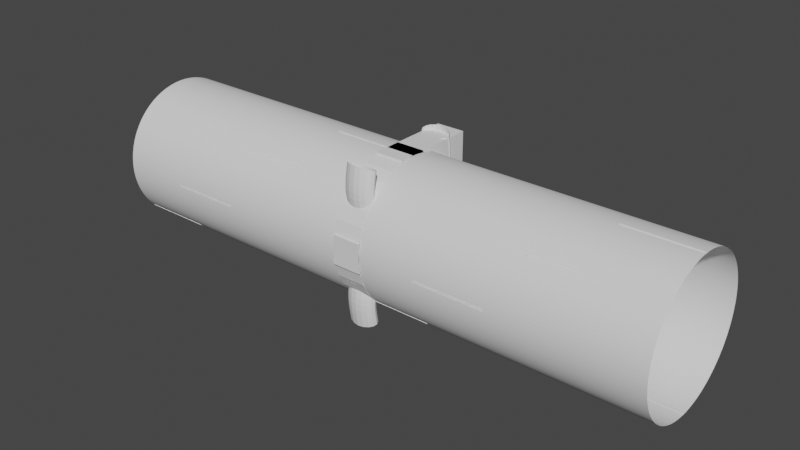 # Source: NeonTile.blend  (saved by Blender 2.92.15; exported with 4.5.12 LTS)
import bpy
from mathutils import Matrix  # noqa: F401  (used for matrix-valued properties, if any)

bpy.ops.wm.read_factory_settings(use_empty=True)
scene = bpy.context.scene
scene.name = 'Scene'

# ---- collections
col_collection = bpy.data.collections.new('Collection'); scene.collection.children.link(col_collection)
col_maintile = bpy.data.collections.new('MainTile'); col_collection.children.link(col_maintile)
col_obstacles = bpy.data.collections.new('Obstacles'); col_collection.children.link(col_obstacles)
col_obstacle1 = bpy.data.collections.new('Obstacle1'); col_obstacles.children.link(col_obstacle1)
col_obstacle2 = bpy.data.collections.new('Obstacle2'); col_obstacles.children.link(col_obstacle2)
col_obstacle3 = bpy.data.collections.new('Obstacle3'); col_obstacles.children.link(col_obstacle3)
col_obstacle4 = bpy.data.collections.new('Obstacle4'); col_obstacles.children.link(col_obstacle4)
col_obstacle5 = bpy.data.collections.new('Obstacle5'); col_obstacles.children.link(col_obstacle5)

# ---- world
world_world = bpy.data.worlds.new('World'); scene.world = world_world
world_world.use_nodes = True; world_world.node_tree.nodes.clear()
_N = world_world.node_tree.nodes; _L = world_world.node_tree.links
n0 = _N.new('ShaderNodeOutputWorld'); n0.name = 'World Output'; n0.location = (300, 300)
n1 = _N.new('ShaderNodeBackground'); n1.name = 'Background'; n1.location = (10, 300)
n1.inputs[0].default_value = (0.05088, 0.05088, 0.05088, 1.0)
_L.new(n1.outputs[0], n0.inputs[0])
n0.is_active_output = True
world_world.color = (0.05088, 0.05088, 0.05088)
world_world.use_sun_shadow = False
world_world.sun_shadow_jitter_overblur = 0.0

# ---- meshes
me_cylinder_005 = bpy.data.meshes.new('Cylinder.005')
me_cylinder_005.from_pydata([(-4.0, 1.0, 1.748e-07), (4.0, 1.0, -1.748e-07), (-4.0, 0.9808, -0.1951), (4.0, 0.9808, -0.1951), (-4.0, 0.9239, -0.3827), (4.0, 0.9239, -0.3827), (-4.0, 0.8315, -0.5556), (4.0, 0.8315, -0.5556), (-4.0, 0.7071, -0.7071), (4.0, 0.7071, -0.7071), (-4.0, 0.5556, -0.8315), (4.0, 0.5556, -0.8315), (-4.0, 0.3827, -0.9239), (4.0, 0.3827, -0.9239), (-4.0, 0.1951, -0.9808), (4.0, 0.1951, -0.9808), (-4.0, 7.55e-08, -1.0), (4.0, 7.55e-08, -1.0), (-4.0, -0.1951, -0.9808), (4.0, -0.1951, -0.9808), (-4.0, -0.3827, -0.9239), (4.0, -0.3827, -0.9239), (-4.0, -0.5556, -0.8315), (4.0, -0.5556, -0.8315), (-4.0, -0.7071, -0.7071), (4.0, -0.7071, -0.7071), (-4.0, -0.8315, -0.5556), (4.0, -0.8315, -0.5556), (-4.0, -0.9239, -0.3827), (4.0, -0.9239, -0.3827), (-4.0, -0.9808, -0.1951), (4.0, -0.9808, -0.1951), (-4.0, -1.0, 5.007e-07), (4.0, -1.0, 1.51e-07), (-4.0, -0.9808, 0.1951), (4.0, -0.9808, 0.1951), (-4.0, -0.9239, 0.3827), (4.0, -0.9239, 0.3827), (-4.0, -0.8315, 0.5556), (4.0, -0.8315, 0.5556), (-4.0, -0.7071, 0.7071), (4.0, -0.7071, 0.7071), (-4.0, -0.5556, 0.8315), (4.0, -0.5556, 0.8315), (-4.0, -0.3827, 0.9239), (4.0, -0.3827, 0.9239), (-4.0, -0.1951, 0.9808), (4.0, -0.1951, 0.9808), (-4.0, 9.656e-07, 1.0), (4.0, 9.656e-07, 1.0), (-4.0, 0.1951, 0.9808), (4.0, 0.1951, 0.9808), (-4.0, 0.3827, 0.9239), (4.0, 0.3827, 0.9239), (-4.0, 0.5556, 0.8315), (4.0, 0.5556, 0.8315), (-4.0, 0.7071, 0.7071), (4.0, 0.7071, 0.7071), (-4.0, 0.8315, 0.5556), (4.0, 0.8315, 0.5556), (-4.0, 0.9239, 0.3827), (4.0, 0.9239, 0.3827), (-4.0, 0.9808, 0.1951), (4.0, 0.9808, 0.1951)], [], [(0, 2, 3, 1), (2, 4, 5, 3), (4, 6, 7, 5), (6, 8, 9, 7), (8, 10, 11, 9), (10, 12, 13, 11), (12, 14, 15, 13), (14, 16, 17, 15), (16, 18, 19, 17), (18, 20, 21, 19), (20, 22, 23, 21), (22, 24, 25, 23), (24, 26, 27, 25), (26, 28, 29, 27), (28, 30, 31, 29), (30, 32, 33, 31), (32, 34, 35, 33), (34, 36, 37, 35), (36, 38, 39, 37), (38, 40, 41, 39), (40, 42, 43, 41), (42, 44, 45, 43), (44, 46, 47, 45), (46, 48, 49, 47), (48, 50, 51, 49), (50, 52, 53, 51), (52, 54, 55, 53), (54, 56, 57, 55), (56, 58, 59, 57), (58, 60, 61, 59), (60, 62, 63, 61), (62, 0, 1, 63)])
_uv = me_cylinder_005.uv_layers.new(name='UVMap')
_uv.uv.foreach_set('vector', [1.0, 0.5, 0.9688, 0.5, 0.9688, 1.0, 1.0, 1.0, 0.9688, 0.5, 0.9375, 0.5, 0.9375, 1.0, 0.9688, 1.0, 0.9375, 0.5, 0.9062, 0.5, 0.9062, 1.0, 0.9375, 1.0, 0.9062, 0.5, 0.875, 0.5, 0.875, 1.0, 0.9062, 1.0, 0.875, 0.5, 0.8438, 0.5, 0.8438, 1.0, 0.875, 1.0, 0.8438, 0.5, 0.8125, 0.5, 0.8125, 1.0, 0.8438, 1.0, 0.8125, 0.5, 0.7812, 0.5, 0.7812, 1.0, 0.8125, 1.0, 0.7812, 0.5, 0.75, 0.5, 0.75, 1.0, 0.7812, 1.0, 0.75, 0.5, 0.7188, 0.5, 0.7188, 1.0, 0.75, 1.0, 0.7188, 0.5, 0.6875, 0.5, 0.6875, 1.0, 0.7188, 1.0, 0.6875, 0.5, 0.6562, 0.5, 0.6562, 1.0, 0.6875, 1.0, 0.6562, 0.5, 0.625, 0.5, 0.625, 1.0, 0.6562, 1.0, 0.625, 0.5, 0.5938, 0.5, 0.5938, 1.0, 0.625, 1.0, 0.5938, 0.5, 0.5625, 0.5, 0.5625, 1.0, 0.5938, 1.0, 0.5625, 0.5, 0.5312, 0.5, 0.5312, 1.0, 0.5625, 1.0, 0.5312, 0.5, 0.5, 0.5, 0.5, 1.0, 0.5312, 1.0, 0.5, 0.5, 0.4688, 0.5, 0.4688, 1.0, 0.5, 1.0, 0.4688, 0.5, 0.4375, 0.5, 0.4375, 1.0, 0.4688, 1.0, 0.4375, 0.5, 0.4062, 0.5, 0.4062, 1.0, 0.4375, 1.0, 0.4062, 0.5, 0.375, 0.5, 0.375, 1.0, 0.4062, 1.0, 0.375, 0.5, 0.3438, 0.5, 0.3438, 1.0, 0.375, 1.0, 0.3438, 0.5, 0.3125, 0.5, 0.3125, 1.0, 0.3438, 1.0, 0.3125, 0.5, 0.2812, 0.5, 0.2812, 1.0, 0.3125, 1.0, 0.2812, 0.5, 0.25, 0.5, 0.25, 1.0, 0.2812, 1.0, 0.25, 0.5, 0.2188, 0.5, 0.2188, 1.0, 0.25, 1.0, 0.2188, 0.5, 0.1875, 0.5, 0.1875, 1.0, 0.2188, 1.0, 0.1875, 0.5, 0.1562, 0.5, 0.1562, 1.0, 0.1875, 1.0, 0.1562, 0.5, 0.125, 0.5, 0.125, 1.0, 0.1562, 1.0, 0.125, 0.5, 0.09375, 0.5, 0.09375, 1.0, 0.125, 1.0, 0.09375, 0.5, 0.0625, 0.5, 0.0625, 1.0, 0.09375, 1.0, 0.0625, 0.5, 0.03125, 0.5, 0.03125, 1.0, 0.0625, 1.0, 0.03125, 0.5, 0.0, 0.5, 0.0, 1.0, 0.03125, 1.0])
me_cylinder_005.use_remesh_fix_poles = True
me_cylinder_005.use_remesh_preserve_attributes = False
me_cylinder_005.use_mirror_vertex_groups = False
me_cylinder_005.update()
me_cylinder_010 = bpy.data.meshes.new('Cylinder.010')
me_cylinder_010.from_pydata([(-1.267e-08, -0.7, -0.7), (1.0, -0.7, -0.7), (-1.274e-08, -0.6988, -0.7016), (1.0, -0.6988, -0.7016), (-1.28e-08, -0.6979, -0.7033), (1.0, -0.6979, -0.7033), (-1.287e-08, -0.6973, -0.7052), (1.0, -0.6973, -0.7052), (-1.293e-08, -0.6971, -0.7071), (1.0, -0.6971, -0.7071), (-1.299e-08, -0.6973, -0.7091), (1.0, -0.6973, -0.7091), (-1.304e-08, -0.6979, -0.7109), (1.0, -0.6979, -0.7109), (-1.308e-08, -0.6988, -0.7127), (1.0, -0.6988, -0.7127), (-1.311e-08, -0.7, -0.7142), (1.0, -0.7, -0.7142), (-1.249e-08, -0.7142, -0.7), (1.0, -0.7142, -0.7), (-1.247e-08, -0.7127, -0.6988), (1.0, -0.7127, -0.6988), (-1.247e-08, -0.7109, -0.6979), (1.0, -0.7109, -0.6979), (-1.247e-08, -0.7091, -0.6973), (1.0, -0.7091, -0.6973), (-1.249e-08, -0.7071, -0.6971), (1.0, -0.7071, -0.6971), (-1.252e-08, -0.7052, -0.6973), (1.0, -0.7052, -0.6973), (-1.257e-08, -0.7033, -0.6979), (1.0, -0.7033, -0.6979), (-1.262e-08, -0.7016, -0.6988), (1.0, -0.7016, -0.6988), (-4.0, 0.7, 0.7), (-3.0, 0.7, 0.7), (-4.0, 0.6988, 0.7016), (-3.0, 0.6988, 0.7016), (-4.0, 0.6979, 0.7033), (-3.0, 0.6979, 0.7033), (-4.0, 0.6973, 0.7052), (-3.0, 0.6973, 0.7052), (-4.0, 0.6971, 0.7071), (-3.0, 0.6971, 0.7071), (-4.0, 0.6973, 0.7091), (-3.0, 0.6973, 0.7091), (-4.0, 0.6979, 0.7109), (-3.0, 0.6979, 0.7109), (-4.0, 0.6988, 0.7127), (-3.0, 0.6988, 0.7127), (-4.0, 0.7, 0.7142), (-3.0, 0.7, 0.7142), (-4.0, 0.7142, 0.7), (-3.0, 0.7142, 0.7), (-4.0, 0.7127, 0.6988), (-3.0, 0.7127, 0.6988), (-4.0, 0.7109, 0.6979), (-3.0, 0.7109, 0.6979), (-4.0, 0.7091, 0.6973), (-3.0, 0.7091, 0.6973), (-4.0, 0.7071, 0.6971), (-3.0, 0.7071, 0.6971), (-4.0, 0.7052, 0.6973), (-3.0, 0.7052, 0.6973), (-4.0, 0.7033, 0.6979), (-3.0, 0.7033, 0.6979), (-4.0, 0.7016, 0.6988), (-3.0, 0.7016, 0.6988), (-4.0, -0.7, -0.7), (-3.0, -0.7, -0.7), (-4.0, -0.6988, -0.7016), (-3.0, -0.6988, -0.7016), (-4.0, -0.6979, -0.7033), (-3.0, -0.6979, -0.7033), (-4.0, -0.6973, -0.7052), (-3.0, -0.6973, -0.7052), (-4.0, -0.6971, -0.7071), (-3.0, -0.6971, -0.7071), (-4.0, -0.6973, -0.7091), (-3.0, -0.6973, -0.7091), (-4.0, -0.6979, -0.7109), (-3.0, -0.6979, -0.7109), (-4.0, -0.6988, -0.7127), (-3.0, -0.6988, -0.7127), (-4.0, -0.7, -0.7142), (-3.0, -0.7, -0.7142), (-4.0, -0.7142, -0.7), (-3.0, -0.7142, -0.7), (-4.0, -0.7127, -0.6988), (-3.0, -0.7127, -0.6988), (-4.0, -0.7109, -0.6979), (-3.0, -0.7109, -0.6979), (-4.0, -0.7091, -0.6973), (-3.0, -0.7091, -0.6973), (-4.0, -0.7071, -0.6971), (-3.0, -0.7071, -0.6971), (-4.0, -0.7052, -0.6973), (-3.0, -0.7052, -0.6973), (-4.0, -0.7033, -0.6979), (-3.0, -0.7033, -0.6979), (-4.0, -0.7016, -0.6988), (-3.0, -0.7016, -0.6988), (-3.0, -0.99, 2.119e-07), (-2.0, -0.99, 1.81e-07), (-3.0, -0.9902, -0.001951), (-2.0, -0.9902, -0.001951), (-3.0, -0.9908, -0.003827), (-2.0, -0.9908, -0.003827), (-3.0, -0.9917, -0.005556), (-2.0, -0.9917, -0.005556), (-3.0, -0.9929, -0.007071), (-2.0, -0.9929, -0.007071), (-3.0, -0.9944, -0.008314), (-2.0, -0.9944, -0.008315), (-3.0, -0.9962, -0.009239), (-2.0, -0.9962, -0.009239), (-3.0, -0.998, -0.009808), (-2.0, -0.998, -0.009808), (-3.0, -1.0, -0.01), (-2.0, -1.0, -0.01), (-3.0, -1.0, 0.01), (-2.0, -1.0, 0.01), (-3.0, -0.998, 0.009808), (-2.0, -0.998, 0.009808), (-3.0, -0.9962, 0.009239), (-2.0, -0.9962, 0.009239), (-3.0, -0.9944, 0.008315), (-2.0, -0.9944, 0.008315), (-3.0, -0.9929, 0.007071), (-2.0, -0.9929, 0.007071), (-3.0, -0.9917, 0.005556), (-2.0, -0.9917, 0.005556), (-3.0, -0.9908, 0.003827), (-2.0, -0.9908, 0.003827), (-3.0, -0.9902, 0.001951), (-2.0, -0.9902, 0.001951), (-2.0, 0.7, -0.7), (-1.0, 0.7, -0.7), (-2.0, 0.7016, -0.6988), (-1.0, 0.7016, -0.6988), (-2.0, 0.7033, -0.6979), (-1.0, 0.7033, -0.6979), (-2.0, 0.7052, -0.6973), (-1.0, 0.7052, -0.6973), (-2.0, 0.7071, -0.6971), (-1.0, 0.7071, -0.6971), (-2.0, 0.7091, -0.6973), (-1.0, 0.7091, -0.6973), (-2.0, 0.7109, -0.6979), (-1.0, 0.7109, -0.6979), (-2.0, 0.7127, -0.6988), (-1.0, 0.7127, -0.6988), (-2.0, 0.7142, -0.7), (-1.0, 0.7142, -0.7), (-2.0, 0.7, -0.7142), (-1.0, 0.7, -0.7142), (-2.0, 0.6988, -0.7127), (-1.0, 0.6988, -0.7127), (-2.0, 0.6979, -0.7109), (-1.0, 0.6979, -0.7109), (-2.0, 0.6973, -0.7091), (-1.0, 0.6973, -0.7091), (-2.0, 0.6971, -0.7071), (-1.0, 0.6971, -0.7071), (-2.0, 0.6973, -0.7052), (-1.0, 0.6973, -0.7052), (-2.0, 0.6979, -0.7033), (-1.0, 0.6979, -0.7033), (-2.0, 0.6988, -0.7016), (-1.0, 0.6988, -0.7016), (-1.0, -1.058e-07, 0.99), (3.06e-08, 2.146e-08, 0.99), (-1.0, -0.001951, 0.9902), (3.063e-08, -0.001951, 0.9902), (-1.0, -0.003827, 0.9908), (3.067e-08, -0.003827, 0.9908), (-1.0, -0.005556, 0.9917), (3.072e-08, -0.005556, 0.9917), (-1.0, -0.007071, 0.9929), (3.078e-08, -0.007071, 0.9929), (-1.0, -0.008315, 0.9944), (3.084e-08, -0.008315, 0.9944), (-1.0, -0.009239, 0.9962), (3.091e-08, -0.009239, 0.9962), (-1.0, -0.009808, 0.998), (3.097e-08, -0.009808, 0.998), (-1.0, -0.01, 1.0), (3.104e-08, -0.01, 1.0), (-1.0, 0.01, 1.0), (3.078e-08, 0.01, 1.0), (-1.0, 0.009808, 0.998), (3.072e-08, 0.009808, 0.998), (-1.0, 0.009239, 0.9962), (3.067e-08, 0.009239, 0.9962), (-1.0, 0.008315, 0.9944), (3.063e-08, 0.008315, 0.9944), (-1.0, 0.007071, 0.9929), (3.06e-08, 0.007071, 0.9929), (-1.0, 0.005556, 0.9917), (3.058e-08, 0.005556, 0.9917), (-1.0, 0.003827, 0.9908), (3.057e-08, 0.003827, 0.9908), (-1.0, 0.001951, 0.9902), (3.058e-08, 0.001951, 0.9902), (-3.0, 0.99, 3.013e-07), (-2.0, 0.99, 9.162e-08), (-3.0, 0.9902, 0.001951), (-2.0, 0.9902, 0.001951), (-3.0, 0.9908, 0.003827), (-2.0, 0.9908, 0.003827), (-3.0, 0.9917, 0.005556), (-2.0, 0.9917, 0.005556), (-3.0, 0.9929, 0.007071), (-2.0, 0.9929, 0.007071), (-3.0, 0.9944, 0.008315), (-2.0, 0.9944, 0.008315), (-3.0, 0.9962, 0.009239), (-2.0, 0.9962, 0.009239), (-3.0, 0.998, 0.009808), (-2.0, 0.998, 0.009808), (-3.0, 1.0, 0.01), (-2.0, 1.0, 0.01), (-3.0, 1.0, -0.01), (-2.0, 1.0, -0.01), (-3.0, 0.998, -0.009807), (-2.0, 0.998, -0.009808), (-3.0, 0.9962, -0.009238), (-2.0, 0.9962, -0.009239), (-3.0, 0.9944, -0.008314), (-2.0, 0.9944, -0.008315), (-3.0, 0.9929, -0.007071), (-2.0, 0.9929, -0.007071), (-3.0, 0.9917, -0.005555), (-2.0, 0.9917, -0.005556), (-3.0, 0.9908, -0.003826), (-2.0, 0.9908, -0.003827), (-3.0, 0.9902, -0.001951), (-2.0, 0.9902, -0.001951), (-2.0, -0.693, 0.693), (-1.0, -0.693, 0.693), (-2.0, -0.696, 0.6905), (-1.0, -0.696, 0.6905), (-2.0, -0.6995, 0.6886), (-1.0, -0.6995, 0.6886), (-2.0, -0.7032, 0.6875), (-1.0, -0.7032, 0.6875), (-2.0, -0.7071, 0.6871), (-1.0, -0.7071, 0.6871), (-2.0, -0.711, 0.6875), (-1.0, -0.711, 0.6875), (-2.0, -0.7148, 0.6886), (-1.0, -0.7148, 0.6886), (-2.0, -0.7182, 0.6905), (-1.0, -0.7182, 0.6905), (-2.0, -0.7213, 0.693), (-1.0, -0.7213, 0.693), (-2.0, -0.693, 0.7213), (-1.0, -0.693, 0.7213), (-2.0, -0.6905, 0.7182), (-1.0, -0.6905, 0.7182), (-2.0, -0.6886, 0.7148), (-1.0, -0.6886, 0.7148), (-2.0, -0.6875, 0.711), (-1.0, -0.6875, 0.711), (-2.0, -0.6871, 0.7071), (-1.0, -0.6871, 0.7071), (-2.0, -0.6875, 0.7032), (-1.0, -0.6875, 0.7032), (-2.0, -0.6886, 0.6995), (-1.0, -0.6886, 0.6995), (-2.0, -0.6905, 0.696), (-1.0, -0.6905, 0.696), (-7.026e-07, 0.7, 0.7), (1.0, 0.7, 0.7), (-7.025e-07, 0.6988, 0.7016), (1.0, 0.6988, 0.7016), (-7.025e-07, 0.6979, 0.7033), (1.0, 0.6979, 0.7033), (-7.024e-07, 0.6973, 0.7052), (1.0, 0.6973, 0.7052), (-7.023e-07, 0.6971, 0.7071), (1.0, 0.6971, 0.7071), (-7.023e-07, 0.6973, 0.7091), (1.0, 0.6973, 0.7091), (-7.022e-07, 0.6979, 0.7109), (1.0, 0.6979, 0.7109), (-7.022e-07, 0.6988, 0.7127), (1.0, 0.6988, 0.7127), (-7.021e-07, 0.7, 0.7142), (1.0, 0.7, 0.7142), (-7.028e-07, 0.7142, 0.7), (1.0, 0.7142, 0.7), (-7.028e-07, 0.7127, 0.6988), (1.0, 0.7127, 0.6988), (-7.028e-07, 0.7109, 0.6979), (1.0, 0.7109, 0.6979), (-7.028e-07, 0.7091, 0.6973), (1.0, 0.7091, 0.6973), (-7.028e-07, 0.7071, 0.6971), (1.0, 0.7071, 0.6971), (-7.027e-07, 0.7052, 0.6973), (1.0, 0.7052, 0.6973), (-7.027e-07, 0.7033, 0.6979), (1.0, 0.7033, 0.6979), (-7.026e-07, 0.7016, 0.6988), (1.0, 0.7016, 0.6988), (2.0, 0.7, -0.7), (3.0, 0.7, -0.7), (2.0, 0.7016, -0.6988), (3.0, 0.7016, -0.6988), (2.0, 0.7033, -0.6979), (3.0, 0.7033, -0.6979), (2.0, 0.7052, -0.6973), (3.0, 0.7052, -0.6973), (2.0, 0.7071, -0.6971), (3.0, 0.7071, -0.6971), (2.0, 0.7091, -0.6973), (3.0, 0.7091, -0.6973), (2.0, 0.7109, -0.6979), (3.0, 0.7109, -0.6979), (2.0, 0.7127, -0.6988), (3.0, 0.7127, -0.6988), (2.0, 0.7142, -0.7), (3.0, 0.7142, -0.7), (2.0, 0.7, -0.7142), (3.0, 0.7, -0.7142), (2.0, 0.6988, -0.7127), (3.0, 0.6988, -0.7127), (2.0, 0.6979, -0.7109), (3.0, 0.6979, -0.7109), (2.0, 0.6973, -0.7091), (3.0, 0.6973, -0.7091), (2.0, 0.6971, -0.7071), (3.0, 0.6971, -0.7071), (2.0, 0.6973, -0.7052), (3.0, 0.6973, -0.7052), (2.0, 0.6979, -0.7033), (3.0, 0.6979, -0.7033), (2.0, 0.6988, -0.7016), (3.0, 0.6988, -0.7016), (1.0, 0.99, -1.203e-07), (2.0, 0.99, -6.182e-08), (1.0, 0.9902, 0.001951), (2.0, 0.9902, 0.001951), (1.0, 0.9908, 0.003827), (2.0, 0.9908, 0.003827), (1.0, 0.9917, 0.005556), (2.0, 0.9917, 0.005556), (1.0, 0.9929, 0.007071), (2.0, 0.9929, 0.007071), (1.0, 0.9944, 0.008315), (2.0, 0.9944, 0.008315), (1.0, 0.9962, 0.009239), (2.0, 0.9962, 0.009239), (1.0, 0.998, 0.009808), (2.0, 0.998, 0.009808), (1.0, 1.0, 0.01), (2.0, 1.0, 0.01), (1.0, 1.0, -0.01), (2.0, 1.0, -0.01), (1.0, 0.998, -0.009808), (2.0, 0.998, -0.009808), (1.0, 0.9962, -0.009239), (2.0, 0.9962, -0.009239), (1.0, 0.9944, -0.008315), (2.0, 0.9944, -0.008315), (1.0, 0.9929, -0.007071), (2.0, 0.9929, -0.007071), (1.0, 0.9917, -0.005555), (2.0, 0.9917, -0.005556), (1.0, 0.9908, -0.003827), (2.0, 0.9908, -0.003827), (1.0, 0.9902, -0.001951), (2.0, 0.9902, -0.001951), (2.0, -0.693, 0.693), (3.0, -0.693, 0.693), (2.0, -0.696, 0.6905), (3.0, -0.696, 0.6905), (2.0, -0.6995, 0.6886), (3.0, -0.6995, 0.6886), (2.0, -0.7032, 0.6875), (3.0, -0.7032, 0.6875), (2.0, -0.7071, 0.6871), (3.0, -0.7071, 0.6871), (2.0, -0.711, 0.6875), (3.0, -0.711, 0.6875), (2.0, -0.7148, 0.6886), (3.0, -0.7148, 0.6886), (2.0, -0.7182, 0.6905), (3.0, -0.7182, 0.6905), (2.0, -0.7213, 0.693), (3.0, -0.7213, 0.693), (2.0, -0.693, 0.7213), (3.0, -0.693, 0.7213), (2.0, -0.6905, 0.7182), (3.0, -0.6905, 0.7182), (2.0, -0.6886, 0.7148), (3.0, -0.6886, 0.7148), (2.0, -0.6875, 0.711), (3.0, -0.6875, 0.711), (2.0, -0.6871, 0.7071), (3.0, -0.6871, 0.7071), (2.0, -0.6875, 0.7032), (3.0, -0.6875, 0.7032), (2.0, -0.6886, 0.6995), (3.0, -0.6886, 0.6995), (2.0, -0.6905, 0.696), (3.0, -0.6905, 0.696), (3.0, 1.743e-07, 0.99), (4.0, 3.778e-07, 0.99), (3.0, -0.001951, 0.9902), (4.0, -0.00195, 0.9902), (3.0, -0.003827, 0.9908), (4.0, -0.003827, 0.9908), (3.0, -0.005556, 0.9917), (4.0, -0.005555, 0.9917), (3.0, -0.007071, 0.9929), (4.0, -0.007071, 0.9929), (3.0, -0.008315, 0.9944), (4.0, -0.008314, 0.9944), (3.0, -0.009239, 0.9962), (4.0, -0.009239, 0.9962), (3.0, -0.009808, 0.998), (4.0, -0.009807, 0.998), (3.0, -0.01, 1.0), (4.0, -0.01, 1.0), (3.0, 0.01, 1.0), (4.0, 0.01, 1.0), (3.0, 0.009808, 0.998), (4.0, 0.009808, 0.998), (3.0, 0.009239, 0.9962), (4.0, 0.009239, 0.9962), (3.0, 0.008315, 0.9944), (4.0, 0.008315, 0.9944), (3.0, 0.007071, 0.9929), (4.0, 0.007071, 0.9929), (3.0, 0.005556, 0.9917), (4.0, 0.005556, 0.9917), (3.0, 0.003827, 0.9908), (4.0, 0.003827, 0.9908), (3.0, 0.001951, 0.9902), (4.0, 0.001951, 0.9902), (1.0, -0.99, 8.83e-08), (2.0, -0.99, 1.468e-07), (1.0, -0.9902, -0.001951), (2.0, -0.9902, -0.001951), (1.0, -0.9908, -0.003827), (2.0, -0.9908, -0.003826), (1.0, -0.9917, -0.005555), (2.0, -0.9917, -0.005555), (1.0, -0.9929, -0.007071), (2.0, -0.9929, -0.007071), (1.0, -0.9944, -0.008315), (2.0, -0.9944, -0.008315), (1.0, -0.9962, -0.009239), (2.0, -0.9962, -0.009239), (1.0, -0.998, -0.009808), (2.0, -0.998, -0.009808), (1.0, -1.0, -0.01), (2.0, -1.0, -0.01), (1.0, -1.0, 0.01), (2.0, -1.0, 0.01), (1.0, -0.998, 0.009808), (2.0, -0.998, 0.009808), (1.0, -0.9962, 0.009239), (2.0, -0.9962, 0.009239), (1.0, -0.9944, 0.008315), (2.0, -0.9944, 0.008315), (1.0, -0.9929, 0.007071), (2.0, -0.9929, 0.007071), (1.0, -0.9917, 0.005556), (2.0, -0.9917, 0.005556), (1.0, -0.9908, 0.003827), (2.0, -0.9908, 0.003827), (1.0, -0.9902, 0.001951), (2.0, -0.9902, 0.001951), (-1.0, 3.138e-07, -0.99), (-3.06e-08, 3.266e-07, -0.99), (-1.0, 0.001951, -0.9902), (-3.063e-08, 0.001951, -0.9902), (-1.0, 0.003827, -0.9908), (-3.067e-08, 0.003827, -0.9908), (-1.0, 0.005556, -0.9917), (-3.072e-08, 0.005556, -0.9917), (-1.0, 0.007071, -0.9929), (-3.078e-08, 0.007071, -0.9929), (-1.0, 0.008315, -0.9944), (-3.084e-08, 0.008315, -0.9944), (-1.0, 0.009239, -0.9962), (-3.091e-08, 0.009239, -0.9962), (-1.0, 0.009808, -0.998), (-3.097e-08, 0.009808, -0.998), (-1.0, 0.01, -1.0), (-3.104e-08, 0.01, -1.0), (-1.0, -0.01, -1.0), (-3.078e-08, -0.01, -1.0), (-1.0, -0.009807, -0.998), (-3.072e-08, -0.009808, -0.998), (-1.0, -0.009239, -0.9962), (-3.067e-08, -0.009238, -0.9962), (-1.0, -0.008315, -0.9944), (-3.063e-08, -0.008314, -0.9944), (-1.0, -0.007071, -0.9929), (-3.06e-08, -0.007071, -0.9929), (-1.0, -0.005556, -0.9917), (-3.058e-08, -0.005555, -0.9917), (-1.0, -0.003826, -0.9908), (-3.057e-08, -0.003826, -0.9908), (-1.0, -0.001951, -0.9902), (-3.058e-08, -0.001951, -0.9902), (3.0, 2.506e-07, -0.99), (4.0, 6.067e-07, -0.99), (3.0, 0.001951, -0.9902), (4.0, 0.001951, -0.9902), (3.0, 0.003827, -0.9908), (4.0, 0.003827, -0.9908), (3.0, 0.005556, -0.9917), (4.0, 0.005556, -0.9917), (3.0, 0.007072, -0.9929), (4.0, 0.007072, -0.9929), (3.0, 0.008315, -0.9944), (4.0, 0.008315, -0.9944), (3.0, 0.009239, -0.9962), (4.0, 0.009239, -0.9962), (3.0, 0.009808, -0.998), (4.0, 0.009808, -0.998), (3.0, 0.01, -1.0), (4.0, 0.01, -1.0), (3.0, -0.01, -1.0), (4.0, -0.01, -1.0), (3.0, -0.009808, -0.998), (4.0, -0.009807, -0.998), (3.0, -0.009238, -0.9962), (4.0, -0.009238, -0.9962), (3.0, -0.008315, -0.9944), (4.0, -0.008314, -0.9944), (3.0, -0.00707, -0.9929), (4.0, -0.00707, -0.9929), (3.0, -0.005556, -0.9917), (4.0, -0.005555, -0.9917), (3.0, -0.003826, -0.9908), (4.0, -0.003826, -0.9908), (3.0, -0.00195, -0.9902), (4.0, -0.001951, -0.9902)], [], [(0, 1, 3, 2), (2, 3, 5, 4), (4, 5, 7, 6), (6, 7, 9, 8), (8, 9, 11, 10), (10, 11, 13, 12), (12, 13, 15, 14), (14, 15, 17, 16), (18, 19, 21, 20), (20, 21, 23, 22), (22, 23, 25, 24), (24, 25, 27, 26), (26, 27, 29, 28), (28, 29, 31, 30), (30, 31, 33, 32), (32, 33, 1, 0), (34, 35, 37, 36), (36, 37, 39, 38), (38, 39, 41, 40), (40, 41, 43, 42), (42, 43, 45, 44), (44, 45, 47, 46), (46, 47, 49, 48), (48, 49, 51, 50), (52, 53, 55, 54), (54, 55, 57, 56), (56, 57, 59, 58), (58, 59, 61, 60), (60, 61, 63, 62), (62, 63, 65, 64), (64, 65, 67, 66), (66, 67, 35, 34), (68, 69, 71, 70), (70, 71, 73, 72), (72, 73, 75, 74), (74, 75, 77, 76), (76, 77, 79, 78), (78, 79, 81, 80), (80, 81, 83, 82), (82, 83, 85, 84), (86, 87, 89, 88), (88, 89, 91, 90), (90, 91, 93, 92), (92, 93, 95, 94), (94, 95, 97, 96), (96, 97, 99, 98), (98, 99, 101, 100), (100, 101, 69, 68), (102, 103, 105, 104), (104, 105, 107, 106), (106, 107, 109, 108), (108, 109, 111, 110), (110, 111, 113, 112), (112, 113, 115, 114), (114, 115, 117, 116), (116, 117, 119, 118), (120, 121, 123, 122), (122, 123, 125, 124), (124, 125, 127, 126), (126, 127, 129, 128), (128, 129, 131, 130), (130, 131, 133, 132), (132, 133, 135, 134), (134, 135, 103, 102), (136, 137, 139, 138), (138, 139, 141, 140), (140, 141, 143, 142), (142, 143, 145, 144), (144, 145, 147, 146), (146, 147, 149, 148), (148, 149, 151, 150), (150, 151, 153, 152), (154, 155, 157, 156), (156, 157, 159, 158), (158, 159, 161, 160), (160, 161, 163, 162), (162, 163, 165, 164), (164, 165, 167, 166), (166, 167, 169, 168), (168, 169, 137, 136), (170, 171, 173, 172), (172, 173, 175, 174), (174, 175, 177, 176), (176, 177, 179, 178), (178, 179, 181, 180), (180, 181, 183, 182), (182, 183, 185, 184), (184, 185, 187, 186), (188, 189, 191, 190), (190, 191, 193, 192), (192, 193, 195, 194), (194, 195, 197, 196), (196, 197, 199, 198), (198, 199, 201, 200), (200, 201, 203, 202), (202, 203, 171, 170), (204, 205, 207, 206), (206, 207, 209, 208), (208, 209, 211, 210), (210, 211, 213, 212), (212, 213, 215, 214), (214, 215, 217, 216), (216, 217, 219, 218), (218, 219, 221, 220), (222, 223, 225, 224), (224, 225, 227, 226), (226, 227, 229, 228), (228, 229, 231, 230), (230, 231, 233, 232), (232, 233, 235, 234), (234, 235, 237, 236), (236, 237, 205, 204), (238, 239, 241, 240), (240, 241, 243, 242), (242, 243, 245, 244), (244, 245, 247, 246), (246, 247, 249, 248), (248, 249, 251, 250), (250, 251, 253, 252), (252, 253, 255, 254), (256, 257, 259, 258), (258, 259, 261, 260), (260, 261, 263, 262), (262, 263, 265, 264), (264, 265, 267, 266), (266, 267, 269, 268), (268, 269, 271, 270), (270, 271, 239, 238), (272, 273, 275, 274), (274, 275, 277, 276), (276, 277, 279, 278), (278, 279, 281, 280), (280, 281, 283, 282), (282, 283, 285, 284), (284, 285, 287, 286), (286, 287, 289, 288), (290, 291, 293, 292), (292, 293, 295, 294), (294, 295, 297, 296), (296, 297, 299, 298), (298, 299, 301, 300), (300, 301, 303, 302), (302, 303, 305, 304), (304, 305, 273, 272), (306, 307, 309, 308), (308, 309, 311, 310), (310, 311, 313, 312), (312, 313, 315, 314), (314, 315, 317, 316), (316, 317, 319, 318), (318, 319, 321, 320), (320, 321, 323, 322), (324, 325, 327, 326), (326, 327, 329, 328), (328, 329, 331, 330), (330, 331, 333, 332), (332, 333, 335, 334), (334, 335, 337, 336), (336, 337, 339, 338), (338, 339, 307, 306), (340, 341, 343, 342), (342, 343, 345, 344), (344, 345, 347, 346), (346, 347, 349, 348), (348, 349, 351, 350), (350, 351, 353, 352), (352, 353, 355, 354), (354, 355, 357, 356), (358, 359, 361, 360), (360, 361, 363, 362), (362, 363, 365, 364), (364, 365, 367, 366), (366, 367, 369, 368), (368, 369, 371, 370), (370, 371, 373, 372), (372, 373, 341, 340), (374, 375, 377, 376), (376, 377, 379, 378), (378, 379, 381, 380), (380, 381, 383, 382), (382, 383, 385, 384), (384, 385, 387, 386), (386, 387, 389, 388), (388, 389, 391, 390), (392, 393, 395, 394), (394, 395, 397, 396), (396, 397, 399, 398), (398, 399, 401, 400), (400, 401, 403, 402), (402, 403, 405, 404), (404, 405, 407, 406), (406, 407, 375, 374), (408, 409, 411, 410), (410, 411, 413, 412), (412, 413, 415, 414), (414, 415, 417, 416), (416, 417, 419, 418), (418, 419, 421, 420), (420, 421, 423, 422), (422, 423, 425, 424), (426, 427, 429, 428), (428, 429, 431, 430), (430, 431, 433, 432), (432, 433, 435, 434), (434, 435, 437, 436), (436, 437, 439, 438), (438, 439, 441, 440), (440, 441, 409, 408), (442, 443, 445, 444), (444, 445, 447, 446), (446, 447, 449, 448), (448, 449, 451, 450), (450, 451, 453, 452), (452, 453, 455, 454), (454, 455, 457, 456), (456, 457, 459, 458), (460, 461, 463, 462), (462, 463, 465, 464), (464, 465, 467, 466), (466, 467, 469, 468), (468, 469, 471, 470), (470, 471, 473, 472), (472, 473, 475, 474), (474, 475, 443, 442), (476, 477, 479, 478), (478, 479, 481, 480), (480, 481, 483, 482), (482, 483, 485, 484), (484, 485, 487, 486), (486, 487, 489, 488), (488, 489, 491, 490), (490, 491, 493, 492), (494, 495, 497, 496), (496, 497, 499, 498), (498, 499, 501, 500), (500, 501, 503, 502), (502, 503, 505, 504), (504, 505, 507, 506), (506, 507, 509, 508), (508, 509, 477, 476), (510, 511, 513, 512), (512, 513, 515, 514), (514, 515, 517, 516), (516, 517, 519, 518), (518, 519, 521, 520), (520, 521, 523, 522), (522, 523, 525, 524), (524, 525, 527, 526), (528, 529, 531, 530), (530, 531, 533, 532), (532, 533, 535, 534), (534, 535, 537, 536), (536, 537, 539, 538), (538, 539, 541, 540), (540, 541, 543, 542), (542, 543, 511, 510)])
_uv = me_cylinder_010.uv_layers.new(name='UVMap')
_uv.uv.foreach_set('vector', [1.0, 0.5, 1.0, 1.0, 0.9688, 1.0, 0.9688, 0.5, 0.9688, 0.5, 0.9688, 1.0, 0.9375, 1.0, 0.9375, 0.5, 0.9375, 0.5, 0.9375, 1.0, 0.9062, 1.0, 0.9062, 0.5, 0.9062, 0.5, 0.9062, 1.0, 0.875, 1.0, 0.875, 0.5, 0.875, 0.5, 0.875, 1.0, 0.8438, 1.0, 0.8438, 0.5, 0.8438, 0.5, 0.8438, 1.0, 0.8125, 1.0, 0.8125, 0.5, 0.8125, 0.5, 0.8125, 1.0, 0.7812, 1.0, 0.7812, 0.5, 0.7812, 0.5, 0.7812, 1.0, 0.75, 1.0, 0.75, 0.5, 0.25, 0.5, 0.25, 1.0, 0.2188, 1.0, 0.2188, 0.5, 0.2188, 0.5, 0.2188, 1.0, 0.1875, 1.0, 0.1875, 0.5, 0.1875, 0.5, 0.1875, 1.0, 0.1562, 1.0, 0.1562, 0.5, 0.1562, 0.5, 0.1562, 1.0, 0.125, 1.0, 0.125, 0.5, 0.125, 0.5, 0.125, 1.0, 0.09375, 1.0, 0.09375, 0.5, 0.09375, 0.5, 0.09375, 1.0, 0.0625, 1.0, 0.0625, 0.5, 0.0625, 0.5, 0.0625, 1.0, 0.03125, 1.0, 0.03125, 0.5, 0.03125, 0.5, 0.03125, 1.0, 0.0, 1.0, 0.0, 0.5, 1.0, 0.5, 1.0, 1.0, 0.9688, 1.0, 0.9688, 0.5, 0.9688, 0.5, 0.9688, 1.0, 0.9375, 1.0, 0.9375, 0.5, 0.9375, 0.5, 0.9375, 1.0, 0.9062, 1.0, 0.9062, 0.5, 0.9062, 0.5, 0.9062, 1.0, 0.875, 1.0, 0.875, 0.5, 0.875, 0.5, 0.875, 1.0, 0.8438, 1.0, 0.8438, 0.5, 0.8438, 0.5, 0.8438, 1.0, 0.8125, 1.0, 0.8125, 0.5, 0.8125, 0.5, 0.8125, 1.0, 0.7812, 1.0, 0.7812, 0.5, 0.7812, 0.5, 0.7812, 1.0, 0.75, 1.0, 0.75, 0.5, 0.25, 0.5, 0.25, 1.0, 0.2188, 1.0, 0.2188, 0.5, 0.2188, 0.5, 0.2188, 1.0, 0.1875, 1.0, 0.1875, 0.5, 0.1875, 0.5, 0.1875, 1.0, 0.1562, 1.0, 0.1562, 0.5, 0.1562, 0.5, 0.1562, 1.0, 0.125, 1.0, 0.125, 0.5, 0.125, 0.5, 0.125, 1.0, 0.09375, 1.0, 0.09375, 0.5, 0.09375, 0.5, 0.09375, 1.0, 0.0625, 1.0, 0.0625, 0.5, 0.0625, 0.5, 0.0625, 1.0, 0.03125, 1.0, 0.03125, 0.5, 0.03125, 0.5, 0.03125, 1.0, 0.0, 1.0, 0.0, 0.5, 1.0, 0.5, 1.0, 1.0, 0.9688, 1.0, 0.9688, 0.5, 0.9688, 0.5, 0.9688, 1.0, 0.9375, 1.0, 0.9375, 0.5, 0.9375, 0.5, 0.9375, 1.0, 0.9062, 1.0, 0.9062, 0.5, 0.9062, 0.5, 0.9062, 1.0, 0.875, 1.0, 0.875, 0.5, 0.875, 0.5, 0.875, 1.0, 0.8438, 1.0, 0.8438, 0.5, 0.8438, 0.5, 0.8438, 1.0, 0.8125, 1.0, 0.8125, 0.5, 0.8125, 0.5, 0.8125, 1.0, 0.7812, 1.0, 0.7812, 0.5, 0.7812, 0.5, 0.7812, 1.0, 0.75, 1.0, 0.75, 0.5, 0.25, 0.5, 0.25, 1.0, 0.2188, 1.0, 0.2188, 0.5, 0.2188, 0.5, 0.2188, 1.0, 0.1875, 1.0, 0.1875, 0.5, 0.1875, 0.5, 0.1875, 1.0, 0.1562, 1.0, 0.1562, 0.5, 0.1562, 0.5, 0.1562, 1.0, 0.125, 1.0, 0.125, 0.5, 0.125, 0.5, 0.125, 1.0, 0.09375, 1.0, 0.09375, 0.5, 0.09375, 0.5, 0.09375, 1.0, 0.0625, 1.0, 0.0625, 0.5, 0.0625, 0.5, 0.0625, 1.0, 0.03125, 1.0, 0.03125, 0.5, 0.03125, 0.5, 0.03125, 1.0, 0.0, 1.0, 0.0, 0.5, 1.0, 0.5, 1.0, 1.0, 0.9688, 1.0, 0.9688, 0.5, 0.9688, 0.5, 0.9688, 1.0, 0.9375, 1.0, 0.9375, 0.5, 0.9375, 0.5, 0.9375, 1.0, 0.9062, 1.0, 0.9062, 0.5, 0.9062, 0.5, 0.9062, 1.0, 0.875, 1.0, 0.875, 0.5, 0.875, 0.5, 0.875, 1.0, 0.8438, 1.0, 0.8438, 0.5, 0.8438, 0.5, 0.8438, 1.0, 0.8125, 1.0, 0.8125, 0.5, 0.8125, 0.5, 0.8125, 1.0, 0.7812, 1.0, 0.7812, 0.5, 0.7812, 0.5, 0.7812, 1.0, 0.75, 1.0, 0.75, 0.5, 0.25, 0.5, 0.25, 1.0, 0.2188, 1.0, 0.2188, 0.5, 0.2188, 0.5, 0.2188, 1.0, 0.1875, 1.0, 0.1875, 0.5, 0.1875, 0.5, 0.1875, 1.0, 0.1562, 1.0, 0.1562, 0.5, 0.1562, 0.5, 0.1562, 1.0, 0.125, 1.0, 0.125, 0.5, 0.125, 0.5, 0.125, 1.0, 0.09375, 1.0, 0.09375, 0.5, 0.09375, 0.5, 0.09375, 1.0, 0.0625, 1.0, 0.0625, 0.5, 0.0625, 0.5, 0.0625, 1.0, 0.03125, 1.0, 0.03125, 0.5, 0.03125, 0.5, 0.03125, 1.0, 0.0, 1.0, 0.0, 0.5, 1.0, 0.5, 1.0, 1.0, 0.9688, 1.0, 0.9688, 0.5, 0.9688, 0.5, 0.9688, 1.0, 0.9375, 1.0, 0.9375, 0.5, 0.9375, 0.5, 0.9375, 1.0, 0.9062, 1.0, 0.9062, 0.5, 0.9062, 0.5, 0.9062, 1.0, 0.875, 1.0, 0.875, 0.5, 0.875, 0.5, 0.875, 1.0, 0.8438, 1.0, 0.8438, 0.5, 0.8438, 0.5, 0.8438, 1.0, 0.8125, 1.0, 0.8125, 0.5, 0.8125, 0.5, 0.8125, 1.0, 0.7812, 1.0, 0.7812, 0.5, 0.7812, 0.5, 0.7812, 1.0, 0.75, 1.0, 0.75, 0.5, 0.25, 0.5, 0.25, 1.0, 0.2188, 1.0, 0.2188, 0.5, 0.2188, 0.5, 0.2188, 1.0, 0.1875, 1.0, 0.1875, 0.5, 0.1875, 0.5, 0.1875, 1.0, 0.1562, 1.0, 0.1562, 0.5, 0.1562, 0.5, 0.1562, 1.0, 0.125, 1.0, 0.125, 0.5, 0.125, 0.5, 0.125, 1.0, 0.09375, 1.0, 0.09375, 0.5, 0.09375, 0.5, 0.09375, 1.0, 0.0625, 1.0, 0.0625, 0.5, 0.0625, 0.5, 0.0625, 1.0, 0.03125, 1.0, 0.03125, 0.5, 0.03125, 0.5, 0.03125, 1.0, 0.0, 1.0, 0.0, 0.5, 1.0, 0.5, 1.0, 1.0, 0.9688, 1.0, 0.9688, 0.5, 0.9688, 0.5, 0.9688, 1.0, 0.9375, 1.0, 0.9375, 0.5, 0.9375, 0.5, 0.9375, 1.0, 0.9062, 1.0, 0.9062, 0.5, 0.9062, 0.5, 0.9062, 1.0, 0.875, 1.0, 0.875, 0.5, 0.875, 0.5, 0.875, 1.0, 0.8438, 1.0, 0.8438, 0.5, 0.8438, 0.5, 0.8438, 1.0, 0.8125, 1.0, 0.8125, 0.5, 0.8125, 0.5, 0.8125, 1.0, 0.7812, 1.0, 0.7812, 0.5, 0.7812, 0.5, 0.7812, 1.0, 0.75, 1.0, 0.75, 0.5, 0.25, 0.5, 0.25, 1.0, 0.2188, 1.0, 0.2188, 0.5, 0.2188, 0.5, 0.2188, 1.0, 0.1875, 1.0, 0.1875, 0.5, 0.1875, 0.5, 0.1875, 1.0, 0.1562, 1.0, 0.1562, 0.5, 0.1562, 0.5, 0.1562, 1.0, 0.125, 1.0, 0.125, 0.5, 0.125, 0.5, 0.125, 1.0, 0.09375, 1.0, 0.09375, 0.5, 0.09375, 0.5, 0.09375, 1.0, 0.0625, 1.0, 0.0625, 0.5, 0.0625, 0.5, 0.0625, 1.0, 0.03125, 1.0, 0.03125, 0.5, 0.03125, 0.5, 0.03125, 1.0, 0.0, 1.0, 0.0, 0.5, 1.0, 0.5, 1.0, 1.0, 0.9688, 1.0, 0.9688, 0.5, 0.9688, 0.5, 0.9688, 1.0, 0.9375, 1.0, 0.9375, 0.5, 0.9375, 0.5, 0.9375, 1.0, 0.9062, 1.0, 0.9062, 0.5, 0.9062, 0.5, 0.9062, 1.0, 0.875, 1.0, 0.875, 0.5, 0.875, 0.5, 0.875, 1.0, 0.8438, 1.0, 0.8438, 0.5, 0.8438, 0.5, 0.8438, 1.0, 0.8125, 1.0, 0.8125, 0.5, 0.8125, 0.5, 0.8125, 1.0, 0.7812, 1.0, 0.7812, 0.5, 0.7812, 0.5, 0.7812, 1.0, 0.75, 1.0, 0.75, 0.5, 0.25, 0.5, 0.25, 1.0, 0.2188, 1.0, 0.2188, 0.5, 0.2188, 0.5, 0.2188, 1.0, 0.1875, 1.0, 0.1875, 0.5, 0.1875, 0.5, 0.1875, 1.0, 0.1562, 1.0, 0.1562, 0.5, 0.1562, 0.5, 0.1562, 1.0, 0.125, 1.0, 0.125, 0.5, 0.125, 0.5, 0.125, 1.0, 0.09375, 1.0, 0.09375, 0.5, 0.09375, 0.5, 0.09375, 1.0, 0.0625, 1.0, 0.0625, 0.5, 0.0625, 0.5, 0.0625, 1.0, 0.03125, 1.0, 0.03125, 0.5, 0.03125, 0.5, 0.03125, 1.0, 0.0, 1.0, 0.0, 0.5, 1.0, 0.5, 1.0, 1.0, 0.9688, 1.0, 0.9688, 0.5, 0.9688, 0.5, 0.9688, 1.0, 0.9375, 1.0, 0.9375, 0.5, 0.9375, 0.5, 0.9375, 1.0, 0.9062, 1.0, 0.9062, 0.5, 0.9062, 0.5, 0.9062, 1.0, 0.875, 1.0, 0.875, 0.5, 0.875, 0.5, 0.875, 1.0, 0.8438, 1.0, 0.8438, 0.5, 0.8438, 0.5, 0.8438, 1.0, 0.8125, 1.0, 0.8125, 0.5, 0.8125, 0.5, 0.8125, 1.0, 0.7812, 1.0, 0.7812, 0.5, 0.7812, 0.5, 0.7812, 1.0, 0.75, 1.0, 0.75, 0.5, 0.25, 0.5, 0.25, 1.0, 0.2188, 1.0, 0.2188, 0.5, 0.2188, 0.5, 0.2188, 1.0, 0.1875, 1.0, 0.1875, 0.5, 0.1875, 0.5, 0.1875, 1.0, 0.1562, 1.0, 0.1562, 0.5, 0.1562, 0.5, 0.1562, 1.0, 0.125, 1.0, 0.125, 0.5, 0.125, 0.5, 0.125, 1.0, 0.09375, 1.0, 0.09375, 0.5, 0.09375, 0.5, 0.09375, 1.0, 0.0625, 1.0, 0.0625, 0.5, 0.0625, 0.5, 0.0625, 1.0, 0.03125, 1.0, 0.03125, 0.5, 0.03125, 0.5, 0.03125, 1.0, 0.0, 1.0, 0.0, 0.5, 1.0, 0.5, 1.0, 1.0, 0.9688, 1.0, 0.9688, 0.5, 0.9688, 0.5, 0.9688, 1.0, 0.9375, 1.0, 0.9375, 0.5, 0.9375, 0.5, 0.9375, 1.0, 0.9062, 1.0, 0.9062, 0.5, 0.9062, 0.5, 0.9062, 1.0, 0.875, 1.0, 0.875, 0.5, 0.875, 0.5, 0.875, 1.0, 0.8438, 1.0, 0.8438, 0.5, 0.8438, 0.5, 0.8438, 1.0, 0.8125, 1.0, 0.8125, 0.5, 0.8125, 0.5, 0.8125, 1.0, 0.7812, 1.0, 0.7812, 0.5, 0.7812, 0.5, 0.7812, 1.0, 0.75, 1.0, 0.75, 0.5, 0.25, 0.5, 0.25, 1.0, 0.2188, 1.0, 0.2188, 0.5, 0.2188, 0.5, 0.2188, 1.0, 0.1875, 1.0, 0.1875, 0.5, 0.1875, 0.5, 0.1875, 1.0, 0.1562, 1.0, 0.1562, 0.5, 0.1562, 0.5, 0.1562, 1.0, 0.125, 1.0, 0.125, 0.5, 0.125, 0.5, 0.125, 1.0, 0.09375, 1.0, 0.09375, 0.5, 0.09375, 0.5, 0.09375, 1.0, 0.0625, 1.0, 0.0625, 0.5, 0.0625, 0.5, 0.0625, 1.0, 0.03125, 1.0, 0.03125, 0.5, 0.03125, 0.5, 0.03125, 1.0, 0.0, 1.0, 0.0, 0.5, 1.0, 0.5, 1.0, 1.0, 0.9688, 1.0, 0.9688, 0.5, 0.9688, 0.5, 0.9688, 1.0, 0.9375, 1.0, 0.9375, 0.5, 0.9375, 0.5, 0.9375, 1.0, 0.9062, 1.0, 0.9062, 0.5, 0.9062, 0.5, 0.9062, 1.0, 0.875, 1.0, 0.875, 0.5, 0.875, 0.5, 0.875, 1.0, 0.8438, 1.0, 0.8438, 0.5, 0.8438, 0.5, 0.8438, 1.0, 0.8125, 1.0, 0.8125, 0.5, 0.8125, 0.5, 0.8125, 1.0, 0.7812, 1.0, 0.7812, 0.5, 0.7812, 0.5, 0.7812, 1.0, 0.75, 1.0, 0.75, 0.5, 0.25, 0.5, 0.25, 1.0, 0.2188, 1.0, 0.2188, 0.5, 0.2188, 0.5, 0.2188, 1.0, 0.1875, 1.0, 0.1875, 0.5, 0.1875, 0.5, 0.1875, 1.0, 0.1562, 1.0, 0.1562, 0.5, 0.1562, 0.5, 0.1562, 1.0, 0.125, 1.0, 0.125, 0.5, 0.125, 0.5, 0.125, 1.0, 0.09375, 1.0, 0.09375, 0.5, 0.09375, 0.5, 0.09375, 1.0, 0.0625, 1.0, 0.0625, 0.5, 0.0625, 0.5, 0.0625, 1.0, 0.03125, 1.0, 0.03125, 0.5, 0.03125, 0.5, 0.03125, 1.0, 0.0, 1.0, 0.0, 0.5, 1.0, 0.5, 1.0, 1.0, 0.9688, 1.0, 0.9688, 0.5, 0.9688, 0.5, 0.9688, 1.0, 0.9375, 1.0, 0.9375, 0.5, 0.9375, 0.5, 0.9375, 1.0, 0.9062, 1.0, 0.9062, 0.5, 0.9062, 0.5, 0.9062, 1.0, 0.875, 1.0, 0.875, 0.5, 0.875, 0.5, 0.875, 1.0, 0.8438, 1.0, 0.8438, 0.5, 0.8438, 0.5, 0.8438, 1.0, 0.8125, 1.0, 0.8125, 0.5, 0.8125, 0.5, 0.8125, 1.0, 0.7812, 1.0, 0.7812, 0.5, 0.7812, 0.5, 0.7812, 1.0, 0.75, 1.0, 0.75, 0.5, 0.25, 0.5, 0.25, 1.0, 0.2188, 1.0, 0.2188, 0.5, 0.2188, 0.5, 0.2188, 1.0, 0.1875, 1.0, 0.1875, 0.5, 0.1875, 0.5, 0.1875, 1.0, 0.1562, 1.0, 0.1562, 0.5, 0.1562, 0.5, 0.1562, 1.0, 0.125, 1.0, 0.125, 0.5, 0.125, 0.5, 0.125, 1.0, 0.09375, 1.0, 0.09375, 0.5, 0.09375, 0.5, 0.09375, 1.0, 0.0625, 1.0, 0.0625, 0.5, 0.0625, 0.5, 0.0625, 1.0, 0.03125, 1.0, 0.03125, 0.5, 0.03125, 0.5, 0.03125, 1.0, 0.0, 1.0, 0.0, 0.5, 1.0, 0.5, 1.0, 1.0, 0.9688, 1.0, 0.9688, 0.5, 0.9688, 0.5, 0.9688, 1.0, 0.9375, 1.0, 0.9375, 0.5, 0.9375, 0.5, 0.9375, 1.0, 0.9062, 1.0, 0.9062, 0.5, 0.9062, 0.5, 0.9062, 1.0, 0.875, 1.0, 0.875, 0.5, 0.875, 0.5, 0.875, 1.0, 0.8438, 1.0, 0.8438, 0.5, 0.8438, 0.5, 0.8438, 1.0, 0.8125, 1.0, 0.8125, 0.5, 0.8125, 0.5, 0.8125, 1.0, 0.7812, 1.0, 0.7812, 0.5, 0.7812, 0.5, 0.7812, 1.0, 0.75, 1.0, 0.75, 0.5, 0.25, 0.5, 0.25, 1.0, 0.2188, 1.0, 0.2188, 0.5, 0.2188, 0.5, 0.2188, 1.0, 0.1875, 1.0, 0.1875, 0.5, 0.1875, 0.5, 0.1875, 1.0, 0.1562, 1.0, 0.1562, 0.5, 0.1562, 0.5, 0.1562, 1.0, 0.125, 1.0, 0.125, 0.5, 0.125, 0.5, 0.125, 1.0, 0.09375, 1.0, 0.09375, 0.5, 0.09375, 0.5, 0.09375, 1.0, 0.0625, 1.0, 0.0625, 0.5, 0.0625, 0.5, 0.0625, 1.0, 0.03125, 1.0, 0.03125, 0.5, 0.03125, 0.5, 0.03125, 1.0, 0.0, 1.0, 0.0, 0.5, 1.0, 0.5, 1.0, 1.0, 0.9688, 1.0, 0.9688, 0.5, 0.9688, 0.5, 0.9688, 1.0, 0.9375, 1.0, 0.9375, 0.5, 0.9375, 0.5, 0.9375, 1.0, 0.9062, 1.0, 0.9062, 0.5, 0.9062, 0.5, 0.9062, 1.0, 0.875, 1.0, 0.875, 0.5, 0.875, 0.5, 0.875, 1.0, 0.8438, 1.0, 0.8438, 0.5, 0.8438, 0.5, 0.8438, 1.0, 0.8125, 1.0, 0.8125, 0.5, 0.8125, 0.5, 0.8125, 1.0, 0.7812, 1.0, 0.7812, 0.5, 0.7812, 0.5, 0.7812, 1.0, 0.75, 1.0, 0.75, 0.5, 0.25, 0.5, 0.25, 1.0, 0.2188, 1.0, 0.2188, 0.5, 0.2188, 0.5, 0.2188, 1.0, 0.1875, 1.0, 0.1875, 0.5, 0.1875, 0.5, 0.1875, 1.0, 0.1562, 1.0, 0.1562, 0.5, 0.1562, 0.5, 0.1562, 1.0, 0.125, 1.0, 0.125, 0.5, 0.125, 0.5, 0.125, 1.0, 0.09375, 1.0, 0.09375, 0.5, 0.09375, 0.5, 0.09375, 1.0, 0.0625, 1.0, 0.0625, 0.5, 0.0625, 0.5, 0.0625, 1.0, 0.03125, 1.0, 0.03125, 0.5, 0.03125, 0.5, 0.03125, 1.0, 0.0, 1.0, 0.0, 0.5, 1.0, 0.5, 1.0, 1.0, 0.9688, 1.0, 0.9688, 0.5, 0.9688, 0.5, 0.9688, 1.0, 0.9375, 1.0, 0.9375, 0.5, 0.9375, 0.5, 0.9375, 1.0, 0.9062, 1.0, 0.9062, 0.5, 0.9062, 0.5, 0.9062, 1.0, 0.875, 1.0, 0.875, 0.5, 0.875, 0.5, 0.875, 1.0, 0.8438, 1.0, 0.8438, 0.5, 0.8438, 0.5, 0.8438, 1.0, 0.8125, 1.0, 0.8125, 0.5, 0.8125, 0.5, 0.8125, 1.0, 0.7812, 1.0, 0.7812, 0.5, 0.7812, 0.5, 0.7812, 1.0, 0.75, 1.0, 0.75, 0.5, 0.25, 0.5, 0.25, 1.0, 0.2188, 1.0, 0.2188, 0.5, 0.2188, 0.5, 0.2188, 1.0, 0.1875, 1.0, 0.1875, 0.5, 0.1875, 0.5, 0.1875, 1.0, 0.1562, 1.0, 0.1562, 0.5, 0.1562, 0.5, 0.1562, 1.0, 0.125, 1.0, 0.125, 0.5, 0.125, 0.5, 0.125, 1.0, 0.09375, 1.0, 0.09375, 0.5, 0.09375, 0.5, 0.09375, 1.0, 0.0625, 1.0, 0.0625, 0.5, 0.0625, 0.5, 0.0625, 1.0, 0.03125, 1.0, 0.03125, 0.5, 0.03125, 0.5, 0.03125, 1.0, 0.0, 1.0, 0.0, 0.5, 1.0, 0.5, 1.0, 1.0, 0.9688, 1.0, 0.9688, 0.5, 0.9688, 0.5, 0.9688, 1.0, 0.9375, 1.0, 0.9375, 0.5, 0.9375, 0.5, 0.9375, 1.0, 0.9062, 1.0, 0.9062, 0.5, 0.9062, 0.5, 0.9062, 1.0, 0.875, 1.0, 0.875, 0.5, 0.875, 0.5, 0.875, 1.0, 0.8438, 1.0, 0.8438, 0.5, 0.8438, 0.5, 0.8438, 1.0, 0.8125, 1.0, 0.8125, 0.5, 0.8125, 0.5, 0.8125, 1.0, 0.7812, 1.0, 0.7812, 0.5, 0.7812, 0.5, 0.7812, 1.0, 0.75, 1.0, 0.75, 0.5, 0.25, 0.5, 0.25, 1.0, 0.2188, 1.0, 0.2188, 0.5, 0.2188, 0.5, 0.2188, 1.0, 0.1875, 1.0, 0.1875, 0.5, 0.1875, 0.5, 0.1875, 1.0, 0.1562, 1.0, 0.1562, 0.5, 0.1562, 0.5, 0.1562, 1.0, 0.125, 1.0, 0.125, 0.5, 0.125, 0.5, 0.125, 1.0, 0.09375, 1.0, 0.09375, 0.5, 0.09375, 0.5, 0.09375, 1.0, 0.0625, 1.0, 0.0625, 0.5, 0.0625, 0.5, 0.0625, 1.0, 0.03125, 1.0, 0.03125, 0.5, 0.03125, 0.5, 0.03125, 1.0, 0.0, 1.0, 0.0, 0.5, 1.0, 0.5, 1.0, 1.0, 0.9688, 1.0, 0.9688, 0.5, 0.9688, 0.5, 0.9688, 1.0, 0.9375, 1.0, 0.9375, 0.5, 0.9375, 0.5, 0.9375, 1.0, 0.9062, 1.0, 0.9062, 0.5, 0.9062, 0.5, 0.9062, 1.0, 0.875, 1.0, 0.875, 0.5, 0.875, 0.5, 0.875, 1.0, 0.8438, 1.0, 0.8438, 0.5, 0.8438, 0.5, 0.8438, 1.0, 0.8125, 1.0, 0.8125, 0.5, 0.8125, 0.5, 0.8125, 1.0, 0.7812, 1.0, 0.7812, 0.5, 0.7812, 0.5, 0.7812, 1.0, 0.75, 1.0, 0.75, 0.5, 0.25, 0.5, 0.25, 1.0, 0.2188, 1.0, 0.2188, 0.5, 0.2188, 0.5, 0.2188, 1.0, 0.1875, 1.0, 0.1875, 0.5, 0.1875, 0.5, 0.1875, 1.0, 0.1562, 1.0, 0.1562, 0.5, 0.1562, 0.5, 0.1562, 1.0, 0.125, 1.0, 0.125, 0.5, 0.125, 0.5, 0.125, 1.0, 0.09375, 1.0, 0.09375, 0.5, 0.09375, 0.5, 0.09375, 1.0, 0.0625, 1.0, 0.0625, 0.5, 0.0625, 0.5, 0.0625, 1.0, 0.03125, 1.0, 0.03125, 0.5, 0.03125, 0.5, 0.03125, 1.0, 0.0, 1.0, 0.0, 0.5])
me_cylinder_010.use_remesh_fix_poles = True
me_cylinder_010.use_remesh_preserve_attributes = False
me_cylinder_010.use_mirror_vertex_groups = False
me_cylinder_010.update()
me_cylinder = bpy.data.meshes.new('Cylinder')
me_cylinder.from_pydata([(-0.2, 1.0, 8.742e-09), (0.2, 1.0, -8.742e-09), (-0.2, 0.9808, -0.1951), (0.2, 0.9808, -0.1951), (-0.2, 0.9239, -0.3827), (0.2, 0.9239, -0.3827), (-0.2, 0.8315, -0.5556), (0.2, 0.8315, -0.5556), (-0.2, 0.7071, -0.7071), (0.2, 0.7071, -0.7071), (-0.2, 0.5556, -0.8315), (0.2, 0.5556, -0.8315), (-0.2, 0.3827, -0.9239), (0.2, 0.3827, -0.9239), (-0.2, 0.1951, -0.9808), (0.2, 0.1951, -0.9808), (-0.2, 7.55e-08, -1.0), (0.2, 7.55e-08, -1.0), (-0.2, -0.1951, -0.9808), (0.2, -0.1951, -0.9808), (-0.2, -0.3827, -0.9239), (0.2, -0.3827, -0.9239), (-0.2, -0.5556, -0.8315), (0.2, -0.5556, -0.8315), (-0.2, -0.7071, -0.7071), (0.2, -0.7071, -0.7071), (-0.2, -0.8315, -0.5556), (0.2, -0.8315, -0.5556), (-0.2, -0.9239, -0.3827), (0.2, -0.9239, -0.3827), (-0.2, -0.9808, -0.1951), (0.2, -0.9808, -0.1951), (-0.2, -1.0, 3.346e-07), (0.2, -1.0, 3.171e-07), (-0.2, -0.9808, 0.1951), (0.2, -0.9808, 0.1951), (-0.2, -0.9239, 0.3827), (0.2, -0.9239, 0.3827), (-0.2, -0.8315, 0.5556), (0.2, -0.8315, 0.5556), (-0.2, -0.7071, 0.7071), (0.2, -0.7071, 0.7071), (-0.2, -0.5556, 0.8315), (0.2, -0.5556, 0.8315), (-0.2, -0.3827, 0.9239), (0.2, -0.3827, 0.9239), (-0.2, -0.1951, 0.9808), (0.2, -0.1951, 0.9808), (-0.2, 9.656e-07, 1.0), (0.2, 9.656e-07, 1.0), (-0.2, 0.1951, 0.9808), (0.2, 0.1951, 0.9808), (-0.2, 0.3827, 0.9239), (0.2, 0.3827, 0.9239), (-0.2, 0.5556, 0.8315), (0.2, 0.5556, 0.8315), (-0.2, 0.7071, 0.7071), (0.2, 0.7071, 0.7071), (-0.2, 0.8315, 0.5556), (0.2, 0.8315, 0.5556), (-0.2, 0.9239, 0.3827), (0.2, 0.9239, 0.3827), (-0.2, 0.9808, 0.1951), (0.2, 0.9808, 0.1951)], [], [(0, 1, 3, 2), (2, 3, 5, 4), (4, 5, 7, 6), (6, 7, 9, 8), (8, 9, 11, 10), (10, 11, 13, 12), (12, 13, 15, 14), (14, 15, 17, 16), (16, 17, 19, 18), (18, 19, 21, 20), (20, 21, 23, 22), (22, 23, 25, 24), (24, 25, 27, 26), (26, 27, 29, 28), (28, 29, 31, 30), (30, 31, 33, 32), (32, 33, 35, 34), (34, 35, 37, 36), (36, 37, 39, 38), (38, 39, 41, 40), (40, 41, 43, 42), (42, 43, 45, 44), (44, 45, 47, 46), (46, 47, 49, 48), (48, 49, 51, 50), (50, 51, 53, 52), (52, 53, 55, 54), (54, 55, 57, 56), (56, 57, 59, 58), (58, 59, 61, 60), (3, 1, 63, 61, 59, 57, 55, 53, 51, 49, 47, 45, 43, 41, 39, 37, 35, 33, 31, 29, 27, 25, 23, 21, 19, 17, 15, 13, 11, 9, 7, 5), (60, 61, 63, 62), (62, 63, 1, 0), (0, 2, 4, 6, 8, 10, 12, 14, 16, 18, 20, 22, 24, 26, 28, 30, 32, 34, 36, 38, 40, 42, 44, 46, 48, 50, 52, 54, 56, 58, 60, 62)])
_uv = me_cylinder.uv_layers.new(name='UVMap')
_uv.uv.foreach_set('vector', [1.0, 0.5, 1.0, 1.0, 0.9688, 1.0, 0.9688, 0.5, 0.9688, 0.5, 0.9688, 1.0, 0.9375, 1.0, 0.9375, 0.5, 0.9375, 0.5, 0.9375, 1.0, 0.9062, 1.0, 0.9062, 0.5, 0.9062, 0.5, 0.9062, 1.0, 0.875, 1.0, 0.875, 0.5, 0.875, 0.5, 0.875, 1.0, 0.8438, 1.0, 0.8438, 0.5, 0.8438, 0.5, 0.8438, 1.0, 0.8125, 1.0, 0.8125, 0.5, 0.8125, 0.5, 0.8125, 1.0, 0.7812, 1.0, 0.7812, 0.5, 0.7812, 0.5, 0.7812, 1.0, 0.75, 1.0, 0.75, 0.5, 0.75, 0.5, 0.75, 1.0, 0.7188, 1.0, 0.7188, 0.5, 0.7188, 0.5, 0.7188, 1.0, 0.6875, 1.0, 0.6875, 0.5, 0.6875, 0.5, 0.6875, 1.0, 0.6562, 1.0, 0.6562, 0.5, 0.6562, 0.5, 0.6562, 1.0, 0.625, 1.0, 0.625, 0.5, 0.625, 0.5, 0.625, 1.0, 0.5938, 1.0, 0.5938, 0.5, 0.5938, 0.5, 0.5938, 1.0, 0.5625, 1.0, 0.5625, 0.5, 0.5625, 0.5, 0.5625, 1.0, 0.5312, 1.0, 0.5312, 0.5, 0.5312, 0.5, 0.5312, 1.0, 0.5, 1.0, 0.5, 0.5, 0.5, 0.5, 0.5, 1.0, 0.4688, 1.0, 0.4688, 0.5, 0.4688, 0.5, 0.4688, 1.0, 0.4375, 1.0, 0.4375, 0.5, 0.4375, 0.5, 0.4375, 1.0, 0.4062, 1.0, 0.4062, 0.5, 0.4062, 0.5, 0.4062, 1.0, 0.375, 1.0, 0.375, 0.5, 0.375, 0.5, 0.375, 1.0, 0.3438, 1.0, 0.3438, 0.5, 0.3438, 0.5, 0.3438, 1.0, 0.3125, 1.0, 0.3125, 0.5, 0.3125, 0.5, 0.3125, 1.0, 0.2812, 1.0, 0.2812, 0.5, 0.2812, 0.5, 0.2812, 1.0, 0.25, 1.0, 0.25, 0.5, 0.25, 0.5, 0.25, 1.0, 0.2188, 1.0, 0.2188, 0.5, 0.2188, 0.5, 0.2188, 1.0, 0.1875, 1.0, 0.1875, 0.5, 0.1875, 0.5, 0.1875, 1.0, 0.1562, 1.0, 0.1562, 0.5, 0.1562, 0.5, 0.1562, 1.0, 0.125, 1.0, 0.125, 0.5, 0.125, 0.5, 0.125, 1.0, 0.09375, 1.0, 0.09375, 0.5, 0.09375, 0.5, 0.09375, 1.0, 0.0625, 1.0, 0.0625, 0.5, 0.2968, 0.4854, 0.25, 0.49, 0.2032, 0.4854, 0.1582, 0.4717, 0.1167, 0.4496, 0.08029, 0.4197, 0.05045, 0.3833, 0.02827, 0.3418, 0.01461, 0.2968, 0.01, 0.25, 0.01461, 0.2032, 0.02827, 0.1582, 0.05045, 0.1167, 0.08029, 0.08029, 0.1167, 0.05045, 0.1582, 0.02827, 0.2032, 0.01461, 0.25, 0.01, 0.2968, 0.01461, 0.3418, 0.02827, 0.3833, 0.05045, 0.4197, 0.08029, 0.4496, 0.1167, 0.4717, 0.1582, 0.4854, 0.2032, 0.49, 0.25, 0.4854, 0.2968, 0.4717, 0.3418, 0.4496, 0.3833, 0.4197, 0.4197, 0.3833, 0.4496, 0.3418, 0.4717, 0.0625, 0.5, 0.0625, 1.0, 0.03125, 1.0, 0.03125, 0.5, 0.03125, 0.5, 0.03125, 1.0, 0.0, 1.0, 0.0, 0.5, 0.75, 0.49, 0.7968, 0.4854, 0.8418, 0.4717, 0.8833, 0.4496, 0.9197, 0.4197, 0.9496, 0.3833, 0.9717, 0.3418, 0.9854, 0.2968, 0.99, 0.25, 0.9854, 0.2032, 0.9717, 0.1582, 0.9496, 0.1167, 0.9197, 0.08029, 0.8833, 0.05045, 0.8418, 0.02827, 0.7968, 0.01461, 0.75, 0.01, 0.7032, 0.01461, 0.6582, 0.02827, 0.6167, 0.05045, 0.5803, 0.08029, 0.5504, 0.1167, 0.5283, 0.1582, 0.5146, 0.2032, 0.51, 0.25, 0.5146, 0.2968, 0.5283, 0.3418, 0.5504, 0.3833, 0.5803, 0.4197, 0.6167, 0.4496, 0.6582, 0.4717, 0.7032, 0.4854])
me_cylinder.use_remesh_fix_poles = True
me_cylinder.use_remesh_preserve_attributes = False
me_cylinder.use_mirror_vertex_groups = False
me_cylinder.update()
me_torus_001 = bpy.data.meshes.new('Torus.001')
me_torus_001.from_pydata([(-3.921e-08, 0.8661, -1.109), (0.3125, 0.6929, -1.037), (-2.352e-08, 0.5197, -0.9653), (-0.3125, 0.6929, -1.037), (-6.661e-15, 0.9375, -0.75), (0.3125, 0.75, -0.75), (0.0, 0.5625, -0.75), (-0.3125, 0.75, -0.75), (3.921e-08, 0.8661, -0.3912), (0.3125, 0.6929, -0.463), (2.352e-08, 0.5197, -0.5347), (-0.3125, 0.6929, -0.463), (7.244e-08, 0.6629, -0.08709), (0.3125, 0.5303, -0.2197), (4.347e-08, 0.3977, -0.3523), (-0.3125, 0.5303, -0.2197), (9.465e-08, 0.3588, 0.1161), (0.3125, 0.287, -0.05709), (5.679e-08, 0.2153, -0.2303), (-0.3125, 0.287, -0.05709), (0.3125, 6.557e-08, -5.464e-09), (6.147e-08, 4.918e-08, -0.1875), (-0.3125, 6.557e-08, 5.464e-09), (9.465e-08, -0.3588, 0.1161), (0.3125, -0.287, -0.05709), (5.679e-08, -0.2153, -0.2303), (-0.3125, -0.287, -0.05709), (7.244e-08, -0.6629, -0.08709), (0.3125, -0.5303, -0.2197), (4.347e-08, -0.3977, -0.3523), (-0.3125, -0.5303, -0.2197), (3.921e-08, -0.8661, -0.3912), (0.3125, -0.6929, -0.463), (2.352e-08, -0.5197, -0.5347), (-0.3125, -0.6929, -0.463), (-6.661e-15, -0.9375, -0.75), (0.3125, -0.75, -0.75), (0.0, -0.5625, -0.75), (-0.3125, -0.75, -0.75), (-3.921e-08, -0.8661, -1.109), (0.3125, -0.6929, -1.037), (-2.352e-08, -0.5197, -0.9653), (-0.3125, -0.6929, -1.037), (-6.147e-08, 0.0, 0.1875), (-9.465e-08, 0.3588, -0.1161), (0.3125, 0.287, 0.05709), (-5.679e-08, 0.2153, 0.2303), (-0.3125, 0.287, 0.05709), (-7.244e-08, 0.6629, 0.08709), (0.3125, 0.5303, 0.2197), (-4.347e-08, 0.3977, 0.3523), (-0.3125, 0.5303, 0.2197), (-3.921e-08, 0.8661, 0.3912), (0.3125, 0.6929, 0.463), (-2.352e-08, 0.5197, 0.5347), (-0.3125, 0.6929, 0.463), (-6.661e-15, 0.9375, 0.75), (0.3125, 0.75, 0.75), (0.0, 0.5625, 0.75), (-0.3125, 0.75, 0.75), (3.921e-08, 0.8661, 1.109), (0.3125, 0.6929, 1.037), (2.352e-08, 0.5197, 0.9653), (-0.3125, 0.6929, 1.037), (3.921e-08, -0.8661, 1.109), (0.3125, -0.6929, 1.037), (2.352e-08, -0.5197, 0.9653), (-0.3125, -0.6929, 1.037), (-6.661e-15, -0.9375, 0.75), (0.3125, -0.75, 0.75), (0.0, -0.5625, 0.75), (-0.3125, -0.75, 0.75), (-3.921e-08, -0.8661, 0.3912), (0.3125, -0.6929, 0.463), (-2.352e-08, -0.5197, 0.5347), (-0.3125, -0.6929, 0.463), (-7.244e-08, -0.6629, 0.08709), (0.3125, -0.5303, 0.2197), (-4.347e-08, -0.3977, 0.3523), (-0.3125, -0.5303, 0.2197), (-9.465e-08, -0.3588, -0.1161), (0.3125, -0.287, 0.05709), (-5.679e-08, -0.2153, 0.2303), (-0.3125, -0.287, 0.05709)], [], [(0, 4, 5, 1), (1, 5, 6, 2), (2, 6, 7, 3), (3, 7, 4, 0), (4, 8, 9, 5), (5, 9, 10, 6), (6, 10, 11, 7), (7, 11, 8, 4), (8, 12, 13, 9), (9, 13, 14, 10), (10, 14, 15, 11), (11, 15, 12, 8), (12, 16, 17, 13), (13, 17, 18, 14), (14, 18, 19, 15), (15, 19, 16, 12), (17, 20, 21, 18), (18, 21, 22, 19), (20, 24, 25, 21), (21, 25, 26, 22), (23, 27, 28, 24), (24, 28, 29, 25), (25, 29, 30, 26), (26, 30, 27, 23), (27, 31, 32, 28), (28, 32, 33, 29), (29, 33, 34, 30), (30, 34, 31, 27), (31, 35, 36, 32), (32, 36, 37, 33), (33, 37, 38, 34), (34, 38, 35, 31), (35, 39, 40, 36), (36, 40, 41, 37), (37, 41, 42, 38), (38, 42, 39, 35), (44, 48, 49, 45), (45, 49, 50, 46), (46, 50, 51, 47), (47, 51, 48, 44), (48, 52, 53, 49), (49, 53, 54, 50), (50, 54, 55, 51), (51, 55, 52, 48), (52, 56, 57, 53), (53, 57, 58, 54), (54, 58, 59, 55), (55, 59, 56, 52), (56, 60, 61, 57), (57, 61, 62, 58), (58, 62, 63, 59), (59, 63, 60, 56), (64, 68, 69, 65), (65, 69, 70, 66), (66, 70, 71, 67), (67, 71, 68, 64), (68, 72, 73, 69), (69, 73, 74, 70), (70, 74, 75, 71), (71, 75, 72, 68), (72, 76, 77, 73), (73, 77, 78, 74), (74, 78, 79, 75), (75, 79, 76, 72), (76, 80, 81, 77), (77, 81, 82, 78), (78, 82, 83, 79), (79, 83, 80, 76), (82, 43, 22, 83), (46, 47, 22, 43), (20, 43, 82, 81), (43, 20, 45, 46), (43, 23, 24, 20), (16, 43, 20, 17), (45, 20, 21, 44), (20, 81, 80, 21), (44, 21, 22, 47), (21, 80, 83, 22), (43, 22, 26, 23), (16, 19, 22, 43)])
_uv = me_torus_001.uv_layers.new(name='UVMap')
_uv.uv.foreach_set('vector', [0.6875, 0.5, 0.75, 0.5, 0.75, 0.75, 0.6875, 0.75, 0.6875, 0.75, 0.75, 0.75, 0.75, 1.0, 0.6875, 1.0, 0.6875, 0.0, 0.75, 0.0, 0.75, 0.25, 0.6875, 0.25, 0.6875, 0.25, 0.75, 0.25, 0.75, 0.5, 0.6875, 0.5, 0.75, 0.5, 0.8125, 0.5, 0.8125, 0.75, 0.75, 0.75, 0.75, 0.75, 0.8125, 0.75, 0.8125, 1.0, 0.75, 1.0, 0.75, 0.0, 0.8125, 0.0, 0.8125, 0.25, 0.75, 0.25, 0.75, 0.25, 0.8125, 0.25, 0.8125, 0.5, 0.75, 0.5, 0.8125, 0.5, 0.875, 0.5, 0.875, 0.75, 0.8125, 0.75, 0.8125, 0.75, 0.875, 0.75, 0.875, 1.0, 0.8125, 1.0, 0.8125, 0.0, 0.875, 0.0, 0.875, 0.25, 0.8125, 0.25, 0.8125, 0.25, 0.875, 0.25, 0.875, 0.5, 0.8125, 0.5, 0.875, 0.5, 0.9375, 0.5, 0.9375, 0.75, 0.875, 0.75, 0.875, 0.75, 0.9375, 0.75, 0.9375, 1.0, 0.875, 1.0, 0.875, 0.0, 0.9375, 0.0, 0.9375, 0.25, 0.875, 0.25, 0.875, 0.25, 0.9375, 0.25, 0.9375, 0.5, 0.875, 0.5, 0.9375, 0.75, 1.0, 0.75, 1.0, 1.0, 0.9375, 1.0, 0.9375, 0.0, 1.0, 0.0, 1.0, 0.25, 0.9375, 0.25, 0.0, 0.75, 0.0625, 0.75, 0.0625, 1.0, 0.0, 1.0, 0.0, 0.0, 0.0625, 0.0, 0.0625, 0.25, 0.0, 0.25, 0.0625, 0.5, 0.125, 0.5, 0.125, 0.75, 0.0625, 0.75, 0.0625, 0.75, 0.125, 0.75, 0.125, 1.0, 0.0625, 1.0, 0.0625, 0.0, 0.125, 0.0, 0.125, 0.25, 0.0625, 0.25, 0.0625, 0.25, 0.125, 0.25, 0.125, 0.5, 0.0625, 0.5, 0.125, 0.5, 0.1875, 0.5, 0.1875, 0.75, 0.125, 0.75, 0.125, 0.75, 0.1875, 0.75, 0.1875, 1.0, 0.125, 1.0, 0.125, 0.0, 0.1875, 0.0, 0.1875, 0.25, 0.125, 0.25, 0.125, 0.25, 0.1875, 0.25, 0.1875, 0.5, 0.125, 0.5, 0.1875, 0.5, 0.25, 0.5, 0.25, 0.75, 0.1875, 0.75, 0.1875, 0.75, 0.25, 0.75, 0.25, 1.0, 0.1875, 1.0, 0.1875, 0.0, 0.25, 0.0, 0.25, 0.25, 0.1875, 0.25, 0.1875, 0.25, 0.25, 0.25, 0.25, 0.5, 0.1875, 0.5, 0.25, 0.5, 0.3125, 0.5, 0.3125, 0.75, 0.25, 0.75, 0.25, 0.75, 0.3125, 0.75, 0.3125, 1.0, 0.25, 1.0, 0.25, 0.0, 0.3125, 0.0, 0.3125, 0.25, 0.25, 0.25, 0.25, 0.25, 0.3125, 0.25, 0.3125, 0.5, 0.25, 0.5, 0.5625, 0.5, 0.625, 0.5, 0.625, 0.75, 0.5625, 0.75, 0.5625, 0.75, 0.625, 0.75, 0.625, 1.0, 0.5625, 1.0, 0.5625, 0.0, 0.625, 0.0, 0.625, 0.25, 0.5625, 0.25, 0.5625, 0.25, 0.625, 0.25, 0.625, 0.5, 0.5625, 0.5, 0.625, 0.5, 0.6875, 0.5, 0.6875, 0.75, 0.625, 0.75, 0.625, 0.75, 0.6875, 0.75, 0.6875, 1.0, 0.625, 1.0, 0.625, 0.0, 0.6875, 0.0, 0.6875, 0.25, 0.625, 0.25, 0.625, 0.25, 0.6875, 0.25, 0.6875, 0.5, 0.625, 0.5, 0.6875, 0.5, 0.75, 0.5, 0.75, 0.75, 0.6875, 0.75, 0.6875, 0.75, 0.75, 0.75, 0.75, 1.0, 0.6875, 1.0, 0.6875, 0.0, 0.75, 0.0, 0.75, 0.25, 0.6875, 0.25, 0.6875, 0.25, 0.75, 0.25, 0.75, 0.5, 0.6875, 0.5, 0.75, 0.5, 0.8125, 0.5, 0.8125, 0.75, 0.75, 0.75, 0.75, 0.75, 0.8125, 0.75, 0.8125, 1.0, 0.75, 1.0, 0.75, 0.0, 0.8125, 0.0, 0.8125, 0.25, 0.75, 0.25, 0.75, 0.25, 0.8125, 0.25, 0.8125, 0.5, 0.75, 0.5, 0.1875, 0.5, 0.25, 0.5, 0.25, 0.75, 0.1875, 0.75, 0.1875, 0.75, 0.25, 0.75, 0.25, 1.0, 0.1875, 1.0, 0.1875, 0.0, 0.25, 0.0, 0.25, 0.25, 0.1875, 0.25, 0.1875, 0.25, 0.25, 0.25, 0.25, 0.5, 0.1875, 0.5, 0.25, 0.5, 0.3125, 0.5, 0.3125, 0.75, 0.25, 0.75, 0.25, 0.75, 0.3125, 0.75, 0.3125, 1.0, 0.25, 1.0, 0.25, 0.0, 0.3125, 0.0, 0.3125, 0.25, 0.25, 0.25, 0.25, 0.25, 0.3125, 0.25, 0.3125, 0.5, 0.25, 0.5, 0.3125, 0.5, 0.375, 0.5, 0.375, 0.75, 0.3125, 0.75, 0.3125, 0.75, 0.375, 0.75, 0.375, 1.0, 0.3125, 1.0, 0.3125, 0.0, 0.375, 0.0, 0.375, 0.25, 0.3125, 0.25, 0.3125, 0.25, 0.375, 0.25, 0.375, 0.5, 0.3125, 0.5, 0.375, 0.5, 0.4375, 0.5, 0.4375, 0.75, 0.375, 0.75, 0.375, 0.75, 0.4375, 0.75, 0.4375, 1.0, 0.375, 1.0, 0.375, 0.0, 0.4375, 0.0, 0.4375, 0.25, 0.375, 0.25, 0.375, 0.25, 0.4375, 0.25, 0.4375, 0.5, 0.375, 0.5, 0.4375, 1.0, 0.0, 0.0, 0.0, 0.0, 0.4375, 0.25, 0.5625, 0.0, 0.5625, 0.25, 0.0, 0.0, 0.0, 0.0, 0.0, 0.0, 0.0, 0.0, 0.4375, 1.0, 0.4375, 0.75, 0.0, 0.0, 0.0, 0.0, 0.5625, 0.75, 0.5625, 1.0, 0.0, 0.0, 0.0, 0.0, 0.0, 0.0, 0.0, 0.0, 0.0, 0.0, 0.0, 0.0, 0.0, 0.0, 0.0, 0.0, 0.0, 0.0, 0.0, 0.0, 0.0, 0.0, 0.0, 0.0, 0.0, 0.0, 0.0, 0.0, 0.0, 0.0, 0.0, 0.0, 0.0, 0.0, 0.0, 0.0, 0.0, 0.0, 0.0, 0.0, 0.0, 0.0, 0.0, 0.0, 0.0, 0.0, 0.0, 0.0, 0.0, 0.0, 0.0, 0.0, 0.0, 0.0, 0.0, 0.0, 0.0, 0.0, 0.0, 0.0, 0.0, 0.0, 0.0, 0.0])
me_torus_001.use_remesh_fix_poles = True
me_torus_001.use_remesh_preserve_attributes = False
me_torus_001.use_mirror_vertex_groups = False
me_torus_001.update()
me_cylinder_016 = bpy.data.meshes.new('Cylinder.016')
me_cylinder_016.from_pydata([(-0.05, 0.9248, 0.3831), (0.05, 0.9248, 0.3831), (-0.05, 0.9924, 0.1307), (0.05, 0.9924, 0.1307), (-0.05, 0.9924, -0.1307), (0.05, 0.9924, -0.1307), (-0.05, 0.9248, -0.3831), (0.05, 0.9248, -0.3831), (-0.05, 3.848e-05, -2.943e-05), (0.05, 3.848e-05, -2.943e-05), (-0.05, 0.3831, -0.9248), (0.05, 0.3831, -0.9248), (-0.05, 0.1307, -0.9924), (0.05, 0.1307, -0.9924), (-0.05, -0.1307, -0.9924), (0.05, -0.1307, -0.9924), (-0.05, -0.3831, -0.9248), (0.05, -0.3831, -0.9248), (-0.05, -0.9248, -0.3831), (0.05, -0.9248, -0.3831), (-0.05, -0.9924, -0.1307), (0.05, -0.9924, -0.1307), (-0.05, -0.9924, 0.1307), (0.05, -0.9924, 0.1307), (-0.05, -0.9248, 0.3831), (0.05, -0.9248, 0.3831), (-0.05, -0.3831, 0.9248), (0.05, -0.3831, 0.9248), (-0.05, -0.1307, 0.9924), (0.05, -0.1307, 0.9924), (-0.05, 0.1307, 0.9924), (0.05, 0.1307, 0.9924), (-0.05, 0.3831, 0.9248), (0.05, 0.3831, 0.9248)], [], [(9, 33, 31, 29, 27), (32, 8, 26, 28, 30), (0, 1, 3, 2), (2, 3, 5, 4), (4, 5, 7, 6), (10, 11, 13, 12), (12, 13, 15, 14), (14, 15, 17, 16), (9, 8, 16, 17), (8, 9, 11, 10), (9, 17, 15, 13, 11), (18, 19, 21, 20), (20, 21, 23, 22), (22, 23, 25, 24), (9, 8, 24, 25), (8, 9, 19, 18), (19, 9, 25, 23, 21), (26, 27, 29, 28), (28, 29, 31, 30), (30, 31, 33, 32), (8, 32, 33, 9), (6, 7, 9, 8), (0, 2, 4, 6, 8), (3, 1, 9, 7, 5), (9, 1, 0, 8), (26, 8, 9, 27), (18, 20, 22, 24, 8), (16, 8, 10, 12, 14)])
_uv = me_cylinder_016.uv_layers.new(name='UVMap')
_uv.uv.foreach_set('vector', [0.0, 0.0, 0.04167, 1.0, 0.08333, 1.0, 0.125, 1.0, 0.1667, 1.0, 0.04167, 0.5, 0.0, 0.0, 0.1667, 0.5, 0.125, 0.5, 0.08333, 0.5, 0.9167, 0.5, 0.9167, 1.0, 0.875, 1.0, 0.875, 0.5, 0.875, 0.5, 0.875, 1.0, 0.8333, 1.0, 0.8333, 0.5, 0.8333, 0.5, 0.8333, 1.0, 0.7917, 1.0, 0.7917, 0.5, 0.6667, 0.5, 0.6667, 1.0, 0.625, 1.0, 0.625, 0.5, 0.625, 0.5, 0.625, 1.0, 0.5833, 1.0, 0.5833, 0.5, 0.5833, 0.5, 0.5833, 1.0, 0.5417, 1.0, 0.5417, 0.5, 0.0, 0.0, 0.0, 0.0, 0.5417, 0.5, 0.5417, 1.0, 0.0, 0.0, 0.0, 0.0, 0.6667, 1.0, 0.6667, 0.5, 0.0, 0.0, 0.5417, 1.0, 0.5833, 1.0, 0.625, 1.0, 0.6667, 1.0, 0.4167, 0.5, 0.4167, 1.0, 0.375, 1.0, 0.375, 0.5, 0.375, 0.5, 0.375, 1.0, 0.3333, 1.0, 0.3333, 0.5, 0.3333, 0.5, 0.3333, 1.0, 0.2917, 1.0, 0.2917, 0.5, 0.0, 0.0, 0.0, 0.0, 0.2917, 0.5, 0.2917, 1.0, 0.0, 0.0, 0.0, 0.0, 0.4167, 1.0, 0.4167, 0.5, 0.4167, 1.0, 0.0, 0.0, 0.2917, 1.0, 0.3333, 1.0, 0.375, 1.0, 0.1667, 0.5, 0.1667, 1.0, 0.125, 1.0, 0.125, 0.5, 0.125, 0.5, 0.125, 1.0, 0.08333, 1.0, 0.08333, 0.5, 0.08333, 0.5, 0.08333, 1.0, 0.04167, 1.0, 0.04167, 0.5, 0.0, 0.0, 0.0, 0.0, 0.0, 0.0, 0.0, 0.0, 0.7917, 0.5, 0.7917, 1.0, 0.0, 0.0, 0.0, 0.0, 0.9167, 0.5, 0.875, 0.5, 0.8333, 0.5, 0.7917, 0.5, 0.0, 0.0, 0.875, 1.0, 0.9167, 1.0, 0.0, 0.0, 0.7917, 1.0, 0.8333, 1.0, 0.0, 0.0, 0.0, 0.0, 0.0, 0.0, 0.0, 0.0, 0.0, 0.0, 0.0, 0.0, 0.0, 0.0, 0.0, 0.0, 0.4167, 0.5, 0.375, 0.5, 0.3333, 0.5, 0.2917, 0.5, 0.0, 0.0, 0.5417, 0.5, 0.0, 0.0, 0.6667, 0.5, 0.625, 0.5, 0.5833, 0.5])
me_cylinder_016.use_remesh_fix_poles = True
me_cylinder_016.use_remesh_preserve_attributes = False
me_cylinder_016.use_mirror_vertex_groups = False
me_cylinder_016.update()
me_torus_009 = bpy.data.meshes.new('Torus.009')
me_torus_009.from_pydata([(6.395e-15, 0.1079, -0.4408), (0.225, -0.1148, -0.5543), (-0.225, -0.1148, -0.5543), (-2.625e-08, -0.1219, -0.1244), (0.225, -0.2987, -0.3012), (-1.575e-08, -0.4755, -0.478), (-0.225, -0.2987, -0.3012), (-4.992e-08, -0.4383, 0.1054), (0.225, -0.5518, -0.1173), (-0.225, -0.5518, -0.1173), (0.225, 0.454, -0.891), (-0.225, 0.454, -0.891), (0.225, 0.891, -0.454), (4.123e-08, 0.6683, -0.3405), (-0.225, 0.891, -0.454), (0.225, 0.9877, -0.1564), (2.995e-08, 0.7408, -0.1173), (-0.225, 0.9877, -0.1564), (0.225, 0.9877, 0.1564), (1.575e-08, 0.7408, 0.1173), (-0.225, 0.9877, 0.1564), (0.225, 0.891, 0.454), (4.05e-15, 0.6683, 0.3405), (-0.225, 0.891, 0.454), (0.225, 0.454, 0.891), (-2.995e-08, 0.3405, 0.6683), (-0.225, 0.454, 0.891), (0.225, 0.1564, 0.9877), (-4.123e-08, 0.1173, 0.7408), (-0.225, 0.1564, 0.9877), (0.225, -0.1564, 0.9877), (-4.847e-08, -0.1173, 0.7408), (-0.225, -0.1564, 0.9877), (0.225, -0.454, 0.891), (-5.096e-08, -0.3405, 0.6683), (-0.225, -0.454, 0.891), (0.225, -0.891, 0.454), (-0.225, -0.891, 0.454), (0.225, -0.9877, 0.1564), (-2.995e-08, -0.7408, 0.1173), (-0.225, -0.9877, 0.1564), (0.225, -0.9877, -0.1564), (-1.575e-08, -0.7408, -0.1173), (-0.225, -0.9877, -0.1564), (0.225, -0.891, -0.454), (4.05e-15, -0.6683, -0.3405), (-0.225, -0.891, -0.454), (0.225, -0.454, -0.891), (2.995e-08, -0.3405, -0.6683), (-0.225, -0.454, -0.891), (0.225, -0.1564, -0.9877), (4.123e-08, -0.1173, -0.7408), (-0.225, -0.1564, -0.9877), (0.225, 0.1564, -0.9877), (4.847e-08, 0.1173, -0.7408), (-0.225, 0.1564, -0.9877), (-6.737e-08, 0.813, 0.226), (0.225, 0.8521, -0.02094), (-3.506e-08, 0.8912, -0.2679), (-0.225, 0.8521, -0.02094), (-7.152e-08, 0.4411, 0.1051), (0.225, 0.5546, -0.1176), (-3.755e-08, 0.6681, -0.3404), (-0.225, 0.5546, -0.1176), (-6.737e-08, 0.1247, -0.1247), (0.225, 0.3015, -0.3015), (-3.506e-08, 0.4782, -0.4783), (-0.225, 0.3015, -0.3015), (-5.53e-08, -0.1052, -0.4411), (0.225, 0.1176, -0.5546), (-2.782e-08, 0.3403, -0.6681), (-0.225, 0.1176, -0.5546), (-3.651e-08, -0.226, -0.8131), (0.225, 0.02087, -0.8522), (-1.654e-08, 0.2678, -0.8913), (-0.225, 0.02087, -0.8522), (9.835e-08, -0.4422, -0.1086), (0.225, -0.5557, 0.1142), (6.437e-08, -0.6692, 0.337), (-0.225, -0.5557, 0.1142), (9.419e-08, -0.1258, 0.1213), (0.225, -0.3026, 0.2981), (6.188e-08, -0.4793, 0.4749), (-0.225, -0.3026, 0.2981), (8.213e-08, 0.1041, 0.4377), (0.225, -0.1187, 0.5512), (-0.225, -0.1187, 0.5512), (6.333e-08, 0.2249, 0.8097), (0.225, -0.02199, 0.8488), (4.337e-08, -0.2689, 0.8879), (-0.225, -0.02199, 0.8488), (9.419e-08, -0.8141, -0.2294), (0.225, -0.8532, 0.01752), (6.188e-08, -0.8923, 0.2644), (-0.225, -0.8532, 0.01752), (1.341e-08, -0.1036, 0.4433), (0.225, 0.1192, 0.5568), (-0.225, 0.1192, 0.5568), (3.966e-08, 0.1263, 0.1269), (0.225, 0.3031, 0.3037), (2.916e-08, 0.4798, 0.4805), (-0.225, 0.3031, 0.3037), (6.333e-08, 0.4427, -0.103), (0.225, 0.5562, 0.1198), (-0.225, 0.5562, 0.1198)], [], [(0, 3, 4, 1), (2, 6, 3, 0), (3, 7, 8, 4), (6, 9, 7, 3), (12, 15, 16, 13), (13, 16, 17, 14), (15, 18, 19, 16), (16, 19, 20, 17), (18, 21, 22, 19), (19, 22, 23, 20), (24, 27, 28, 25), (25, 28, 29, 26), (27, 30, 31, 28), (28, 31, 32, 29), (30, 33, 34, 31), (31, 34, 35, 32), (39, 40, 37, 78), (78, 36, 38, 39), (38, 41, 42, 39), (39, 42, 43, 40), (41, 44, 45, 42), (42, 45, 46, 43), (47, 50, 51, 48), (48, 51, 52, 49), (50, 53, 54, 51), (51, 54, 55, 52), (10, 70, 54, 53), (54, 70, 11, 55), (56, 60, 61, 57), (57, 61, 62, 58), (58, 62, 63, 59), (59, 63, 60, 56), (60, 64, 65, 61), (61, 65, 66, 62), (62, 66, 67, 63), (63, 67, 64, 60), (64, 68, 69, 65), (65, 69, 70, 66), (66, 70, 71, 67), (67, 71, 68, 64), (68, 72, 73, 69), (69, 73, 74, 70), (70, 74, 75, 71), (71, 75, 72, 68), (57, 58, 15), (18, 15, 57), (57, 18, 56), (58, 59, 17), (20, 59, 17), (59, 56, 20), (62, 12, 14), (70, 10, 11), (50, 73, 53), (73, 53, 74), (73, 72, 50), (74, 55, 75), (55, 75, 52), (75, 52, 72), (76, 80, 81, 77), (77, 81, 82, 78), (78, 82, 83, 79), (79, 83, 80, 76), (80, 84, 85, 81), (83, 86, 84, 80), (84, 87, 88, 85), (83, 82, 34, 86), (86, 90, 87, 84), (91, 76, 77, 92), (92, 77, 78, 93), (93, 78, 79, 94), (94, 79, 76, 91), (92, 41, 38), (92, 41, 91), (92, 93, 38), (43, 94, 40), (94, 91, 43), (94, 40, 93), (45, 44, 46), (36, 78, 37), (27, 88, 30), (88, 30, 89), (88, 87, 27), (90, 29, 32), (90, 29, 87), (90, 89, 32), (34, 30, 35), (25, 26, 24), (34, 33, 35), (48, 49, 47), (22, 21, 23), (95, 98, 99, 96), (97, 101, 98, 95), (98, 102, 103, 99), (22, 100, 99, 103), (101, 100, 22, 104), (101, 104, 102, 98), (101, 97, 25, 100), (99, 100, 25, 96), (88, 96, 25, 87), (96, 88, 89, 95), (95, 89, 90, 97), (87, 25, 97, 90), (103, 57, 56, 22), (103, 102, 13, 57), (59, 62, 102, 104), (22, 56, 59, 104), (101, 98, 99, 100), (6, 2, 48, 5), (4, 5, 48, 1), (6, 5, 45, 9), (5, 4, 8, 45), (2, 75, 72, 48), (0, 74, 75, 2), (48, 72, 73, 1), (74, 0, 1, 73), (8, 92, 91, 45), (7, 93, 92, 8), (93, 7, 9, 94), (45, 91, 94, 9), (82, 81, 85, 34), (34, 85, 88, 89), (34, 89, 90, 86)])
_uv = me_torus_009.uv_layers.new(name='UVMap')
_uv.uv.foreach_set('vector', [0.8, 0.5, 0.85, 0.5, 0.85, 0.75, 0.8, 0.75, 0.8, 0.25, 0.85, 0.25, 0.85, 0.5, 0.8, 0.5, 0.85, 0.5, 0.9, 0.5, 0.9, 0.75, 0.85, 0.75, 0.85, 0.25, 0.9, 0.25, 0.9, 0.5, 0.85, 0.5, 0.65, 0.75, 0.7, 0.75, 0.7, 1.0, 0.65, 1.0, 0.65, 0.0, 0.7, 0.0, 0.7, 0.25, 0.65, 0.25, 0.7, 0.75, 0.75, 0.75, 0.75, 1.0, 0.7, 1.0, 0.7, 0.0, 0.75, 0.0, 0.75, 0.25, 0.7, 0.25, 0.75, 0.75, 0.8, 0.75, 0.8, 1.0, 0.75, 1.0, 0.75, 0.0, 0.8, 0.0, 0.8, 0.25, 0.75, 0.25, 0.9, 0.75, 0.95, 0.75, 0.95, 1.0, 0.9, 1.0, 0.9, 0.0, 0.95, 0.0, 0.95, 0.25, 0.9, 0.25, 0.95, 0.75, 1.0, 0.75, 1.0, 1.0, 0.95, 1.0, 0.95, 0.0, 1.0, 0.0, 1.0, 0.25, 0.95, 0.25, 2.22e-16, 0.75, 0.05, 0.75, 0.05, 1.0, 2.22e-16, 1.0, 2.22e-16, 0.0, 0.05, 0.0, 0.05, 0.25, 2.22e-16, 0.25, 0.2, 0.0, 0.2, 0.25, 0.0, 0.0, 0.0, 0.0, 0.0, 0.0, 0.0, 0.0, 0.2, 0.75, 0.2, 0.0, 0.2, 0.75, 0.25, 0.75, 0.25, 1.0, 0.2, 1.0, 0.2, 0.0, 0.25, 0.0, 0.25, 0.25, 0.2, 0.25, 0.25, 0.75, 0.3, 0.75, 0.3, 1.0, 0.25, 1.0, 0.25, 0.0, 0.3, 0.0, 0.3, 0.25, 0.25, 0.25, 0.4, 0.75, 0.45, 0.75, 0.45, 1.0, 0.4, 1.0, 0.4, 0.0, 0.45, 0.0, 0.45, 0.25, 0.4, 0.25, 0.45, 0.75, 0.5, 0.75, 0.5, 1.0, 0.45, 1.0, 0.45, 0.0, 0.5, 0.0, 0.5, 0.25, 0.45, 0.25, 0.0, 0.0, 0.0, 0.0, 0.5, 1.0, 0.5, 0.75, 0.5, 1.0, 0.0, 0.0, 0.0, 0.0, 0.5, 0.25, 2.22e-16, 0.5, 0.05, 0.5, 0.05, 0.75, 2.22e-16, 0.75, 2.22e-16, 0.75, 0.05, 0.75, 0.05, 1.0, 2.22e-16, 1.0, 2.22e-16, 0.0, 0.05, 0.0, 0.05, 0.25, 2.22e-16, 0.25, 2.22e-16, 0.25, 0.05, 0.25, 0.05, 0.5, 2.22e-16, 0.5, 0.05, 0.5, 0.1, 0.5, 0.1, 0.75, 0.05, 0.75, 0.05, 0.75, 0.1, 0.75, 0.1, 1.0, 0.05, 1.0, 0.05, 0.0, 0.1, 0.0, 0.1, 0.25, 0.05, 0.25, 0.05, 0.25, 0.1, 0.25, 0.1, 0.5, 0.05, 0.5, 0.1, 0.5, 0.15, 0.5, 0.15, 0.75, 0.1, 0.75, 0.1, 0.75, 0.15, 0.75, 0.15, 1.0, 0.1, 1.0, 0.1, 0.0, 0.15, 0.0, 0.15, 0.25, 0.1, 0.25, 0.1, 0.25, 0.15, 0.25, 0.15, 0.5, 0.1, 0.5, 0.15, 0.5, 0.2, 0.5, 0.2, 0.75, 0.15, 0.75, 0.15, 0.75, 0.2, 0.75, 0.2, 1.0, 0.15, 1.0, 0.15, 0.0, 0.2, 0.0, 0.2, 0.25, 0.15, 0.25, 0.15, 0.25, 0.2, 0.25, 0.2, 0.5, 0.15, 0.5, 2.22e-16, 0.75, 2.22e-16, 1.0, 0.0, 0.0, 0.75, 0.75, 0.0, 0.0, 2.22e-16, 0.75, 2.22e-16, 0.75, 0.75, 0.75, 2.22e-16, 0.5, 2.22e-16, 0.0, 2.22e-16, 0.25, 0.0, 0.0, 0.75, 0.25, 2.22e-16, 0.25, 0.0, 0.0, 2.22e-16, 0.25, 2.22e-16, 0.5, 0.75, 0.25, 0.0, 0.0, 0.0, 0.0, 0.0, 0.0, 0.0, 0.0, 0.0, 0.0, 0.0, 0.0, 0.45, 0.75, 0.0, 0.0, 0.5, 0.75, 0.0, 0.0, 0.5, 0.75, 0.2, 1.0, 0.0, 0.0, 0.2, 0.5, 0.45, 0.75, 0.2, 0.0, 0.0, 0.0, 0.2, 0.25, 0.0, 0.0, 0.2, 0.25, 0.45, 0.25, 0.2, 0.25, 0.45, 0.25, 0.2, 0.5, 0.55, 0.5, 0.6, 0.5, 0.6, 0.75, 0.55, 0.75, 0.55, 0.75, 0.6, 0.75, 0.6, 1.0, 0.55, 1.0, 0.55, 0.0, 0.6, 0.0, 0.6, 0.25, 0.55, 0.25, 0.55, 0.25, 0.6, 0.25, 0.6, 0.5, 0.55, 0.5, 0.6, 0.5, 0.65, 0.5, 0.65, 0.75, 0.6, 0.75, 0.6, 0.25, 0.65, 0.25, 0.65, 0.5, 0.6, 0.5, 0.65, 0.5, 0.7, 0.5, 0.7, 0.75, 0.65, 0.75, 0.6, 0.25, 0.6, 0.0, 0.0, 0.0, 0.65, 0.25, 0.65, 0.25, 0.7, 0.25, 0.7, 0.5, 0.65, 0.5, 0.5, 0.5, 0.55, 0.5, 0.55, 0.75, 0.5, 0.75, 0.5, 0.75, 0.55, 0.75, 0.55, 1.0, 0.5, 1.0, 0.5, 0.0, 0.55, 0.0, 0.55, 0.25, 0.5, 0.25, 0.5, 0.25, 0.55, 0.25, 0.55, 0.5, 0.5, 0.5, 0.0, 0.0, 0.25, 0.75, 0.2, 0.75, 0.0, 0.0, 0.25, 0.75, 0.5, 0.5, 0.0, 0.0, 0.5, 1.0, 0.2, 0.75, 0.25, 0.25, 0.0, 0.0, 0.2, 0.25, 0.0, 0.0, 0.5, 0.5, 0.25, 0.25, 0.0, 0.0, 0.2, 0.25, 0.5, 0.0, 0.3, 1.0, 0.3, 0.75, 0.3, 0.25, 0.0, 0.0, 0.0, 0.0, 0.0, 0.0, 0.95, 0.75, 0.0, 0.0, 1.0, 0.75, 0.0, 0.0, 1.0, 0.75, 0.7, 1.0, 0.0, 0.0, 0.7, 0.5, 0.95, 0.75, 0.0, 0.0, 0.95, 0.25, 1.0, 0.25, 0.0, 0.0, 0.95, 0.25, 0.7, 0.5, 0.0, 0.0, 0.7, 0.0, 1.0, 0.25, 0.05, 0.0, 0.0, 0.0, 0.05, 0.25, 0.9, 1.0, 0.9, 0.25, 0.9, 0.75, 0.05, 1.0, 0.05, 0.75, 0.05, 0.25, 0.4, 1.0, 0.4, 0.25, 0.4, 0.75, 0.8, 1.0, 0.8, 0.75, 0.8, 0.25, 0.3, 0.5, 0.35, 0.5, 0.35, 0.75, 0.3, 0.75, 0.3, 0.25, 0.35, 0.25, 0.35, 0.5, 0.3, 0.5, 0.35, 0.5, 0.4, 0.5, 0.4, 0.75, 0.35, 0.75, 0.0, 0.0, 0.0, 0.0, 0.35, 0.75, 0.4, 0.75, 0.35, 0.25, 0.0, 0.0, 0.0, 0.0, 0.4, 0.25, 0.35, 0.25, 0.4, 0.25, 0.4, 0.5, 0.35, 0.5, 0.35, 0.25, 0.3, 0.25, 0.0, 0.0, 0.0, 0.0, 0.35, 0.75, 0.0, 0.0, 0.0, 0.0, 0.3, 0.75, 0.7, 0.75, 0.3, 0.75, 0.0, 0.0, 0.7, 0.5, 0.0, 0.0, 0.0, 0.0, 0.0, 0.0, 0.0, 0.0, 0.0, 0.0, 0.0, 0.0, 0.0, 0.0, 0.0, 0.0, 0.0, 0.0, 0.0, 0.0, 0.0, 0.0, 0.0, 0.0, 0.4, 0.75, 2.22e-16, 0.75, 2.22e-16, 0.5, 0.0, 0.0, 0.4, 0.75, 0.4, 0.5, 0.0, 0.0, 2.22e-16, 0.75, 0.0, 0.0, 0.0, 0.0, 0.4, 0.5, 0.4, 0.25, 0.0, 0.0, 0.0, 0.0, 0.0, 0.0, 0.0, 0.0, 0.0, 0.0, 0.0, 0.0, 0.0, 0.0, 0.0, 0.0, 0.85, 0.25, 0.8, 0.25, 0.0, 0.0, 0.0, 0.0, 0.85, 0.75, 0.0, 0.0, 0.0, 0.0, 0.8, 0.75, 0.85, 0.25, 0.0, 0.0, 0.0, 0.0, 0.9, 0.25, 0.0, 0.0, 0.85, 0.75, 0.9, 0.75, 0.0, 0.0, 0.8, 0.25, 0.2, 0.25, 0.2, 0.5, 0.0, 0.0, 0.0, 0.0, 0.0, 0.0, 0.0, 0.0, 0.0, 0.0, 0.0, 0.0, 0.0, 0.0, 0.0, 0.0, 0.0, 0.0, 0.0, 0.0, 0.0, 0.0, 0.0, 0.0, 0.0, 0.0, 0.9, 0.75, 0.5, 0.75, 0.5, 0.5, 0.0, 0.0, 0.0, 0.0, 0.0, 0.0, 0.0, 0.0, 0.0, 0.0, 0.0, 0.0, 0.0, 0.0, 0.0, 0.0, 0.0, 0.0, 0.0, 0.0, 0.0, 0.0, 0.0, 0.0, 0.0, 0.0, 0.6, 0.0, 0.6, 0.75, 0.65, 0.75, 0.0, 0.0, 0.0, 0.0, 0.0, 0.0, 0.0, 0.0, 0.0, 0.0, 0.0, 0.0, 0.0, 0.0, 0.0, 0.0, 0.0, 0.0])
me_torus_009.use_remesh_fix_poles = True
me_torus_009.use_remesh_preserve_attributes = False
me_torus_009.use_mirror_vertex_groups = False
me_torus_009.update()
me_cube_001 = bpy.data.meshes.new('Cube.001')
me_cube_001.from_pydata([(-0.2, 1.0, -0.2), (-0.2, -1.0, -0.2), (-0.2, 1.0, 0.2), (-0.2, -1.0, 0.2), (0.2, 1.0, -0.2), (0.2, -1.0, -0.2), (0.2, 1.0, 0.2), (0.2, -1.0, 0.2), (-0.2, -0.2, -1.0), (-0.2, -0.2, 1.0), (-0.2, 0.2, -1.0), (-0.2, 0.2, 1.0), (0.2, -0.2, -1.0), (0.2, -0.2, 1.0), (0.2, 0.2, -1.0), (0.2, 0.2, 1.0)], [], [(0, 1, 3, 2), (2, 3, 7, 6), (6, 7, 5, 4), (4, 5, 1, 0), (2, 6, 4, 0), (7, 3, 1, 5), (8, 9, 11, 10), (10, 11, 15, 14), (14, 15, 13, 12), (12, 13, 9, 8), (10, 14, 12, 8), (15, 11, 9, 13)])
_uv = me_cube_001.uv_layers.new(name='UVMap')
_uv.uv.foreach_set('vector', [0.375, 0.0, 0.625, 0.0, 0.625, 0.25, 0.375, 0.25, 0.375, 0.25, 0.625, 0.25, 0.625, 0.5, 0.375, 0.5, 0.375, 0.5, 0.625, 0.5, 0.625, 0.75, 0.375, 0.75, 0.375, 0.75, 0.625, 0.75, 0.625, 1.0, 0.375, 1.0, 0.125, 0.5, 0.375, 0.5, 0.375, 0.75, 0.125, 0.75, 0.625, 0.5, 0.875, 0.5, 0.875, 0.75, 0.625, 0.75, 0.375, 0.0, 0.625, 0.0, 0.625, 0.25, 0.375, 0.25, 0.375, 0.25, 0.625, 0.25, 0.625, 0.5, 0.375, 0.5, 0.375, 0.5, 0.625, 0.5, 0.625, 0.75, 0.375, 0.75, 0.375, 0.75, 0.625, 0.75, 0.625, 1.0, 0.375, 1.0, 0.125, 0.5, 0.375, 0.5, 0.375, 0.75, 0.125, 0.75, 0.625, 0.5, 0.875, 0.5, 0.875, 0.75, 0.625, 0.75])
me_cube_001.use_remesh_fix_poles = True
me_cube_001.use_remesh_preserve_attributes = False
me_cube_001.use_mirror_vertex_groups = False
me_cube_001.update()
me_cube_002 = bpy.data.meshes.new('Cube.002')
me_cube_002.from_pydata([(-0.2, 0.0, -1.0), (-0.2, 0.0, 1.0), (-0.2, 1.0, -1.0), (-0.2, 1.0, 1.0), (0.2, 0.0, -1.0), (0.2, 0.0, 1.0), (0.2, 1.0, -1.0), (0.2, 1.0, 1.0)], [], [(0, 1, 3, 2), (2, 3, 7, 6), (6, 7, 5, 4), (4, 5, 1, 0), (2, 6, 4, 0), (7, 3, 1, 5)])
_uv = me_cube_002.uv_layers.new(name='UVMap')
_uv.uv.foreach_set('vector', [0.375, 0.0, 0.625, 0.0, 0.625, 0.25, 0.375, 0.25, 0.375, 0.25, 0.625, 0.25, 0.625, 0.5, 0.375, 0.5, 0.375, 0.5, 0.625, 0.5, 0.625, 0.75, 0.375, 0.75, 0.375, 0.75, 0.625, 0.75, 0.625, 1.0, 0.375, 1.0, 0.125, 0.5, 0.375, 0.5, 0.375, 0.75, 0.125, 0.75, 0.625, 0.5, 0.875, 0.5, 0.875, 0.75, 0.625, 0.75])
me_cube_002.use_remesh_fix_poles = True
me_cube_002.use_remesh_preserve_attributes = False
me_cube_002.use_mirror_vertex_groups = False
me_cube_002.update()

# ---- objects
ob_main = bpy.data.objects.new('Main', me_cylinder_005)
ob_inside = bpy.data.objects.new('inside', me_cylinder_010)
ob_final = bpy.data.objects.new('Final', me_cylinder)
ob_obstacle1 = bpy.data.objects.new('Obstacle1', me_torus_001)
ob_obstacle2 = bpy.data.objects.new('Obstacle2', me_cylinder_016)
ob_obstacle3 = bpy.data.objects.new('Obstacle3', me_torus_009)
ob_obstacle4 = bpy.data.objects.new('Obstacle4', me_cube_001)
ob_obstacle5 = bpy.data.objects.new('Obstacle5', me_cube_002)

# ---- transforms, parenting, visibility, modifiers, constraints
ob_main.location = (0.0, 0.0, 0.0)
ob_main.lineart.crease_threshold = 0.0
_m = ob_main.modifiers.new('Subdivision', 'SUBSURF')
_m.uv_smooth = 'PRESERVE_CORNERS'
_m.levels = 6
ob_inside.location = (0.0, 0.0, 0.0)
ob_inside.lineart.crease_threshold = 0.0
ob_final.location = (0.0, 0.0, 0.0)
ob_final.lineart.crease_threshold = 0.0
ob_obstacle1.location = (0.0, 0.0, 0.0)
ob_obstacle1.lineart.crease_threshold = 0.0
_m = ob_obstacle1.modifiers.new('Subdivision', 'SUBSURF')
_m.uv_smooth = 'PRESERVE_CORNERS'
_m.levels = 4
ob_obstacle2.location = (0.0, 0.0, 0.0)
ob_obstacle2.lineart.crease_threshold = 0.0
ob_obstacle3.location = (0.0, 0.0, 0.0)
ob_obstacle3.lineart.crease_threshold = 0.0
_m = ob_obstacle3.modifiers.new('Subdivision', 'SUBSURF')
_m.uv_smooth = 'PRESERVE_CORNERS'
_m.levels = 4
ob_obstacle4.location = (0.0, 0.0, 0.0)
ob_obstacle4.lineart.crease_threshold = 0.0
ob_obstacle5.location = (0.0, 0.0, 0.0)
ob_obstacle5.lineart.crease_threshold = 0.0

# ---- collection membership
col_maintile.objects.link(ob_main)
col_maintile.objects.link(ob_inside)
col_obstacles.objects.link(ob_final)
col_obstacle1.objects.link(ob_obstacle1)
col_obstacle2.objects.link(ob_obstacle2)
col_obstacle3.objects.link(ob_obstacle3)
col_obstacle4.objects.link(ob_obstacle4)
col_obstacle5.objects.link(ob_obstacle5)

# ---- scene / render settings (as saved in the file)
scene.frame_start = 1; scene.frame_end = 250; scene.frame_set(0)
scene.render.engine = 'BLENDER_EEVEE_NEXT'
scene.cycles.use_denoising = False
scene.cycles.samples = 128
scene.cycles.sampling_pattern = 'TABULATED_SOBOL'
scene.cycles.use_adaptive_sampling = False
scene.cycles.use_light_tree = False
scene.view_settings.view_transform = 'Filmic'
bpy.context.view_layer.update()

# ---- added for rendering (the .blend has no active camera and no usable light): camera, sun
cam_auto = bpy.data.cameras.new('AutoCamera')
cam_auto.lens = 50.0
cam_auto.sensor_width = 36.0
cam_auto.clip_end = 1000.0
ob_auto_camera = bpy.data.objects.new('AutoCamera', cam_auto)
scene.collection.objects.link(ob_auto_camera)
ob_auto_camera.location = (7.90065, -9.48078, 6.32052)
ob_auto_camera.rotation_euler = (1.09748, -7.21219e-08, 0.694738)
scene.camera = ob_auto_camera
light_auto_sun = bpy.data.lights.new('AutoSun', 'SUN')
light_auto_sun.energy = 3.0
light_auto_sun.angle = 0.0523599
ob_auto_sun = bpy.data.objects.new('AutoSun', light_auto_sun)
scene.collection.objects.link(ob_auto_sun)
ob_auto_sun.rotation_euler = (0.872665, 0.174533, 0.523599)
bpy.context.view_layer.update()

